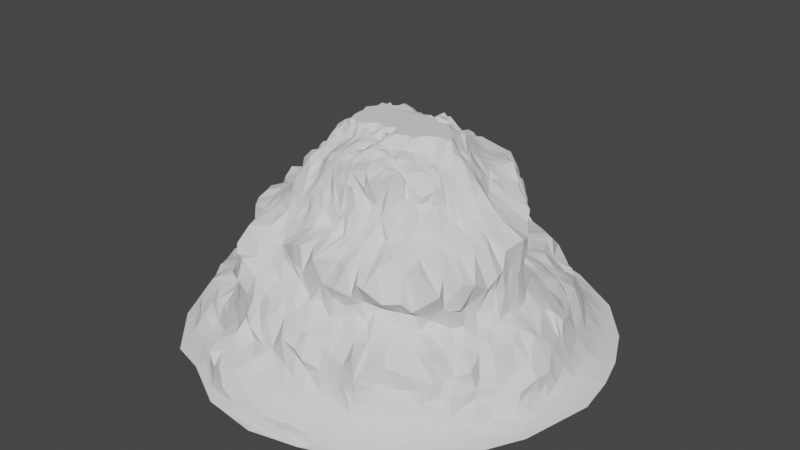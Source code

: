 # Source: Mountian_with_path_WO_ground.blend  (saved by Blender 2.82.7; exported with 4.5.12 LTS)
import bpy
from mathutils import Matrix  # noqa: F401  (used for matrix-valued properties, if any)

bpy.ops.wm.read_factory_settings(use_empty=True)
scene = bpy.context.scene
scene.name = 'Scene'

# ---- collections
col_collection = bpy.data.collections.new('Collection'); scene.collection.children.link(col_collection)
col_backup = bpy.data.collections.new('Backup'); scene.collection.children.link(col_backup)

# ---- world
world_world = bpy.data.worlds.new('World'); scene.world = world_world
world_world.use_nodes = True; world_world.node_tree.nodes.clear()
_N = world_world.node_tree.nodes; _L = world_world.node_tree.links
n0 = _N.new('ShaderNodeOutputWorld'); n0.name = 'World Output'; n0.location = (300, 300)
n1 = _N.new('ShaderNodeBackground'); n1.name = 'Background'; n1.location = (10, 300)
n1.inputs[0].default_value = (0.05088, 0.05088, 0.05088, 1.0)
_L.new(n1.outputs[0], n0.inputs[0])
n0.is_active_output = True
world_world.color = (0.05088, 0.05088, 0.05088)
world_world.use_sun_shadow = False
world_world.sun_shadow_jitter_overblur = 0.0

# ---- meshes
me_landscape = bpy.data.meshes.new('Landscape')
me_landscape.from_pydata([(-1.0, 0.0132, 9.533e-05), (-0.9815, -0.06668, 0.0005818), (-0.9321, 0.2224, 0.01662), (-0.9386, -0.01176, 0.009594), (-0.9388, 0.07971, 0.009038), (-0.9698, 0.2015, 0.004358), (-0.9362, -0.3246, 0.0001885), (-0.9431, -0.1836, 0.004288), (-0.9167, -0.1606, 0.01279), (-0.9171, -0.04212, 0.05687), (-0.9208, 0.06967, 0.05106), (-0.8955, 0.3467, 0.02012), (-0.8926, -0.1619, 0.05581), (-0.9211, 0.2126, 0.05377), (-0.8877, 0.2077, 0.09217), (-0.8764, 0.4527, 0.0001967), (-0.8073, -0.573, 0.0001488), (-0.8856, -0.3603, 0.00595), (-0.8635, -0.3361, 0.01733), (-0.9193, -0.05226, 0.09669), (-0.9143, 0.06529, 0.08835), (-0.8887, 0.298, 0.07296), (-0.8882, -0.2085, 0.09244), (-0.8957, 0.03756, 0.116), (-0.8284, 0.4443, 0.01226), (-0.8569, -0.3261, 0.04279), (-0.8855, -0.1877, 0.1056), (-0.8571, 0.1001, 0.1454), (-0.843, 0.3018, 0.0833), (-0.8382, 0.3893, 0.06836), (-0.8126, -0.4384, 0.0309), (-0.8633, -0.3241, 0.08625), (-0.8846, -0.09752, 0.1474), (-0.881, 0.01224, 0.1573), (-0.8634, 0.1417, 0.1329), (-0.8144, -0.5049, 0.005894), (-0.8742, -0.1709, 0.146), (-0.8583, -0.08661, 0.1844), (-0.8523, 0.07849, 0.1898), (-0.8037, 0.3428, 0.0821), (-0.7622, -0.53, 0.02294), (-0.8707, -0.2777, 0.1274), (-0.8363, 0.119, 0.1974), (-0.8234, 0.2759, 0.1069), (-0.8056, 0.3235, 0.145), (-0.7948, 0.4526, 0.04104), (-0.7678, 0.5818, 0.003619), (-0.7974, -0.4239, 0.08087), (-0.8443, -0.3119, 0.1317), (-0.8227, -0.2448, 0.2014), (-0.7917, -0.1441, 0.2068), (-0.7452, -0.09916, 0.2295), (-0.8419, 0.196, 0.1788), (-0.7676, -0.4131, 0.1146), (-0.798, -0.03177, 0.2116), (-0.7975, 0.4359, 0.1096), (-0.7729, 0.4848, 0.07527), (-0.7581, 0.5319, 0.06331), (-0.7655, -0.31, 0.2018), (-0.7716, -0.1866, 0.2073), (-0.7791, 0.0522, 0.2202), (-0.7668, 0.1346, 0.2229), (-0.8086, 0.2452, 0.2106), (-0.7725, 0.3892, 0.1321), (-0.7709, -0.477, 0.1052), (-0.769, -0.3832, 0.1946), (-0.6739, 0.04714, 0.2673), (-0.709, 0.09471, 0.2487), (-0.7951, 0.2822, 0.216), (-0.7699, 0.3464, 0.2277), (-0.7338, 0.3929, 0.2633), (-0.7419, 0.475, 0.1332), (-0.7387, 0.5121, 0.1253), (-0.7507, 0.5544, 0.01627), (-0.7342, -0.5842, 0.0133), (-0.7565, -0.5375, 0.04861), (-0.7495, -0.434, 0.1654), (-0.682, -0.2043, 0.2352), (-0.6875, -0.1687, 0.2472), (-0.6899, -0.1381, 0.2489), (-0.6854, -0.08823, 0.2598), (-0.7001, -0.03571, 0.2451), (-0.7501, 0.4759, 0.2238), (-0.7276, -0.543, 0.1216), (-0.7036, -0.2735, 0.2374), (-0.658, -0.08258, 0.2957), (-0.6604, 0.01135, 0.2821), (-0.6599, 0.07944, 0.275), (-0.7452, 0.1946, 0.2323), (-0.7319, 0.2408, 0.2427), (-0.6782, 0.2779, 0.273), (-0.7057, 0.5664, 0.07725), (-0.6032, -0.7911, 1.714e-05), (-0.7232, -0.6507, 0.002663), (-0.6536, -0.6652, 0.0155), (-0.6854, -0.3355, 0.2393), (-0.6454, -0.2402, 0.2538), (-0.6367, -0.2078, 0.2853), (-0.6646, -0.1171, 0.2842), (-0.6531, -0.05134, 0.3043), (-0.6891, 0.1511, 0.2593), (-0.6962, 0.5448, 0.1126), (-0.6698, 0.6363, 0.05807), (-0.6691, -0.5725, 0.1213), (-0.6908, -0.5031, 0.1955), (-0.6593, -0.4021, 0.233), (-0.6118, -0.2973, 0.2638), (-0.6324, -0.02593, 0.322), (-0.6326, 0.1509, 0.2926), (-0.6913, 0.5475, 0.2213), (-0.647, -0.6315, 0.05356), (-0.6303, -0.1697, 0.301), (-0.6196, -0.1155, 0.3366), (-0.6167, 0.1695, 0.3195), (-0.6328, 0.1995, 0.279), (-0.6634, 0.5773, 0.1318), (-0.6578, 0.6849, 0.01835), (-0.6758, 0.6958, 0.002934), (-0.7487, 0.6551, 6.117e-05), (-0.5996, -0.2297, 0.3146), (-0.6054, -0.06551, 0.3609), (-0.6228, 0.01355, 0.3367), (-0.6274, 0.08403, 0.3304), (-0.5977, 0.1275, 0.3716), (-0.599, 0.2205, 0.3215), (-0.5822, 0.244, 0.3467), (-0.6587, 0.3388, 0.2823), (-0.6787, 0.484, 0.2443), (-0.6546, 0.6118, 0.08194), (-0.6271, -0.6117, 0.0992), (-0.6079, -0.5396, 0.1947), (-0.5886, -0.3387, 0.2749), (-0.5768, 0.2933, 0.3166), (-0.5545, 0.3242, 0.3351), (-0.6393, 0.3984, 0.2784), (-0.5904, 0.7081, 0.06231), (-0.5781, -0.435, 0.2526), (-0.5536, -0.3852, 0.3088), (-0.5692, -0.2029, 0.366), (-0.585, -0.1647, 0.3545), (-0.5769, -0.09031, 0.3952), (-0.5794, -0.01302, 0.4104), (-0.5655, 0.008186, 0.4512), (-0.5727, 0.08713, 0.4444), (-0.5699, 0.1791, 0.4065), (-0.6558, 0.571, 0.2251), (-0.6035, 0.5879, 0.233), (-0.6211, 0.6432, 0.09418), (-0.5837, -0.7664, 0.005028), (-0.5991, -0.5921, 0.1457), (-0.5441, -0.4891, 0.2196), (-0.5636, -0.3158, 0.3341), (-0.5637, -0.2861, 0.3434), (-0.5497, -0.2631, 0.3656), (-0.5459, -0.1299, 0.4312), (-0.5738, 0.05185, 0.4738), (-0.5724, 0.1638, 0.5304), (-0.6161, 0.5074, 0.2516), (-0.5837, 0.6748, 0.1179), (-0.5512, 0.7004, 0.07145), (-0.5356, -0.6192, 0.09458), (-0.5618, -0.5975, 0.1743), (-0.5379, -0.3077, 0.3854), (-0.5307, -0.2126, 0.4235), (-0.5445, -0.1677, 0.4145), (-0.5549, -0.06802, 0.4415), (-0.5923, -0.03516, 0.557), (-0.5513, 0.3666, 0.3091), (-0.5486, 0.406, 0.2912), (-0.5793, 0.7606, 0.02182), (-0.5666, -0.6829, 0.02793), (-0.5383, -0.6545, 0.05936), (-0.5169, -0.4128, 0.3346), (-0.5238, -0.3642, 0.3837), (-0.5476, -0.276, 0.4734), (-0.5289, -0.2324, 0.4367), (-0.574, -0.1268, 0.5242), (-0.5841, 0.001622, 0.5954), (-0.5832, 0.0894, 0.5213), (-0.5328, 0.2175, 0.4706), (-0.5498, 0.2349, 0.4038), (-0.5189, 0.4483, 0.2947), (-0.4587, -0.7006, 0.05224), (-0.5111, -0.5993, 0.1701), (-0.5116, -0.5283, 0.2184), (-0.5182, -0.4528, 0.2785), (-0.562, -0.1819, 0.5051), (-0.5737, -0.07905, 0.5797), (-0.5703, 0.0459, 0.6284), (-0.5444, 0.1415, 0.6216), (-0.5473, 0.1941, 0.451), (-0.5126, 0.55, 0.2758), (-0.4352, -0.8258, 0.01278), (-0.4479, -0.6344, 0.1657), (-0.488, -0.4901, 0.2761), (-0.5031, -0.3549, 0.4355), (-0.5149, -0.311, 0.4332), (-0.558, -0.04179, 0.6038), (-0.5685, 0.1068, 0.6053), (-0.4958, 0.3118, 0.4569), (-0.4985, 0.367, 0.4054), (-0.5207, 0.758, 0.05761), (-0.4841, -0.5886, 0.1951), (-0.4688, -0.446, 0.3474), (-0.4608, -0.4098, 0.4418), (-0.5292, -0.32, 0.511), (-0.5615, -0.006277, 0.6662), (-0.5225, 0.07962, 0.6974), (-0.5068, 0.1117, 0.7023), (-0.5275, 0.1522, 0.6504), (-0.5356, 0.2114, 0.6085), (-0.5442, 0.2472, 0.5543), (-0.4838, 0.2947, 0.4906), (-0.479, 0.4346, 0.3679), (-0.4935, 0.6902, 0.1752), (-0.4205, 0.8716, 0.01386), (-0.4248, -0.8081, 0.02569), (-0.4902, -0.3726, 0.6215), (-0.5221, -0.2288, 0.5509), (-0.5432, -0.1803, 0.5468), (-0.5382, -0.1057, 0.5919), (-0.5557, -0.06649, 0.6099), (-0.4985, 0.02734, 0.6984), (-0.5098, 0.1584, 0.6895), (-0.4911, 0.2722, 0.5962), (-0.4413, 0.3531, 0.4838), (-0.4741, 0.3668, 0.4388), (-0.4777, 0.4823, 0.3294), (-0.5382, 0.6115, 0.2501), (-0.5541, 0.6844, 0.1505), (-0.4851, 0.8248, 0.03322), (-0.4443, -0.6604, 0.08263), (-0.4219, -0.6167, 0.2165), (-0.4871, -0.4174, 0.4884), (-0.5166, -0.2719, 0.6344), (-0.5425, -0.1121, 0.6655), (-0.445, -0.05537, 0.6871), (-0.4682, 0.0008779, 0.701), (-0.4517, 0.03114, 0.7159), (-0.4677, 0.116, 0.7528), (-0.5125, 0.2278, 0.6447), (-0.4489, 0.4223, 0.406), (-0.4448, 0.5264, 0.304), (-0.5266, 0.8454, 0.00486), (-0.4652, -0.5457, 0.2678), (-0.4765, -0.3301, 0.6485), (-0.4574, -0.2286, 0.6542), (-0.516, -0.1819, 0.6464), (-0.4814, -0.08778, 0.6719), (-0.5177, -0.03894, 0.6851), (-0.4252, 0.01124, 0.7263), (-0.4946, 0.1901, 0.7053), (-0.4709, 0.3336, 0.5287), (-0.4344, 0.4522, 0.4034), (-0.4642, 0.7628, 0.1265), (-0.4433, 0.7971, 0.08242), (-0.4414, 0.8003, 0.05981), (-0.4398, -0.8421, 0.005953), (-0.4024, -0.4475, 0.4532), (-0.4578, -0.438, 0.5001), (-0.432, -0.2706, 0.6643), (-0.4636, -0.1336, 0.6722), (-0.4185, -0.01762, 0.7192), (-0.422, 0.03836, 0.7375), (-0.4482, 0.077, 0.7317), (-0.4377, 0.107, 0.7464), (-0.4299, 0.141, 0.7414), (-0.4786, 0.332, 0.5875), (-0.4354, 0.3875, 0.4483), (-0.4125, 0.516, 0.3505), (-0.4468, 0.5981, 0.2749), (-0.4426, 0.8065, 0.04038), (-0.3771, -0.8169, 0.03979), (-0.4053, -0.6709, 0.1269), (-0.4438, -0.505, 0.3327), (-0.4349, -0.4331, 0.5322), (-0.4054, -0.3748, 0.6438), (-0.4161, -0.3405, 0.6508), (-0.4094, -0.3081, 0.6654), (-0.4131, -0.2308, 0.6659), (-0.4362, -0.1901, 0.6713), (-0.4182, -0.1596, 0.6773), (-0.4038, -0.001195, 0.7343), (-0.4056, 0.09732, 0.7576), (-0.4689, 0.2622, 0.6751), (-0.4118, 0.3887, 0.5007), (-0.4006, 0.4354, 0.4505), (-0.4182, 0.6864, 0.2437), (-0.3926, -0.7769, 0.0939), (-0.4082, -0.4448, 0.533), (-0.4476, -0.4316, 0.6213), (-0.3959, -0.2673, 0.6714), (-0.4145, -0.1156, 0.6977), (-0.3851, -0.0457, 0.729), (-0.3842, -0.01496, 0.7394), (-0.3873, 0.01715, 0.755), (-0.3979, 0.05575, 0.76), (-0.3943, 0.1294, 0.7609), (-0.3958, 0.1656, 0.7553), (-0.451, 0.31, 0.6235), (-0.4316, 0.3533, 0.6271), (-0.4597, 0.3709, 0.5769), (-0.4136, 0.4105, 0.5571), (-0.3644, 0.499, 0.3963), (-0.386, 0.568, 0.3021), (-0.441, 0.7109, 0.1915), (-0.3973, 0.7856, 0.1705), (-0.3296, -0.6787, 0.1913), (-0.3716, -0.6307, 0.2611), (-0.4102, -0.5806, 0.3077), (-0.3937, -0.4555, 0.3939), (-0.3967, -0.4497, 0.5065), (-0.3781, -0.3168, 0.6788), (-0.3871, -0.2882, 0.6801), (-0.381, -0.2294, 0.6758), (-0.367, -0.1788, 0.7112), (-0.3759, -0.08119, 0.7305), (-0.3535, -0.03356, 0.7458), (-0.3583, 0.03855, 0.7976), (-0.3676, 0.06735, 0.7835), (-0.3753, 0.1376, 0.7699), (-0.3894, 0.2296, 0.7657), (-0.4619, 0.2192, 0.7251), (-0.4253, 0.3482, 0.6464), (-0.3794, 0.4362, 0.5697), (-0.4006, 0.3989, 0.5186), (-0.3384, 0.4502, 0.4818), (-0.3463, 0.5861, 0.3061), (-0.4055, 0.7068, 0.2464), (-0.3397, -0.7853, 0.1615), (-0.4607, -0.5802, 0.3496), (-0.4261, -0.5517, 0.4404), (-0.3674, -0.2628, 0.702), (-0.3425, -0.2445, 0.7418), (-0.3411, -0.2378, 0.7481), (-0.3508, -0.1132, 0.734), (-0.3567, -0.007965, 0.7576), (-0.3506, 0.01966, 0.7973), (-0.3411, 0.07705, 0.7867), (-0.3653, 0.107, 0.779), (-0.4027, 0.2602, 0.7488), (-0.4429, 0.2867, 0.6737), (-0.4217, 0.3196, 0.699), (-0.4001, 0.3991, 0.6158), (-0.4063, 0.4132, 0.5984), (-0.3436, 0.4386, 0.5358), (-0.358, 0.4318, 0.4891), (-0.3408, 0.4707, 0.4445), (-0.3444, 0.5521, 0.3522), (-0.3629, 0.6547, 0.2749), (-0.3613, 0.8401, 0.1037), (-0.3347, 0.8713, 0.02057), (-0.2054, -0.9667, 0.0002548), (-0.336, -0.8969, 0.005918), (-0.3586, -0.7288, 0.1734), (-0.3845, -0.4414, 0.6253), (-0.3496, -0.3725, 0.6732), (-0.3452, -0.3113, 0.7009), (-0.3484, -0.2787, 0.7114), (-0.3397, -0.21, 0.7636), (-0.3284, -0.08491, 0.782), (-0.3406, -0.0676, 0.7607), (-0.3212, -0.0126, 0.822), (-0.33, 0.002961, 0.8206), (-0.3384, 0.04237, 0.8091), (-0.3941, 0.3818, 0.6566), (-0.3703, 0.4229, 0.6211), (-0.32, 0.514, 0.4031), (-0.3285, 0.5808, 0.3322), (-0.3407, 0.7633, 0.2197), (-0.2838, -0.8689, 0.09056), (-0.3802, -0.6277, 0.4115), (-0.37, -0.6245, 0.4916), (-0.389, -0.602, 0.5244), (-0.3612, -0.5544, 0.5981), (-0.3378, -0.4419, 0.6347), (-0.3236, -0.2655, 0.7255), (-0.3398, -0.1921, 0.7656), (-0.3304, -0.1805, 0.7949), (-0.3164, -0.1628, 0.8256), (-0.3148, -0.1103, 0.7896), (-0.3018, -0.05074, 0.8575), (-0.3114, 0.02711, 0.829), (-0.3133, 0.05236, 0.8177), (-0.3274, 0.09806, 0.8033), (-0.3091, 0.1091, 0.8072), (-0.3459, 0.1491, 0.784), (-0.3407, 0.2008, 0.7778), (-0.4026, 0.3217, 0.743), (-0.3869, 0.3561, 0.7078), (-0.3035, 0.4736, 0.4653), (-0.2612, -0.8913, 0.05113), (-0.3192, -0.8575, 0.1407), (-0.327, -0.3238, 0.7144), (-0.3201, -0.2608, 0.7532), (-0.3124, -0.2439, 0.7733), (-0.3106, -0.2148, 0.7948), (-0.3097, -0.08335, 0.869), (-0.2947, 0.01327, 0.8583), (-0.2913, 0.07278, 0.8387), (-0.3065, 0.1347, 0.802), (-0.3069, 0.1645, 0.7928), (-0.3552, 0.2475, 0.7664), (-0.377, 0.3636, 0.6979), (-0.3614, 0.3969, 0.6675), (-0.3647, 0.4243, 0.6313), (-0.3509, 0.4503, 0.58), (-0.325, 0.4518, 0.5582), (-0.304, 0.4417, 0.5044), (-0.3013, 0.5006, 0.4329), (-0.3085, 0.5989, 0.3125), (-0.3359, 0.6955, 0.2656), (-0.3128, -0.407, 0.6719), (-0.3058, -0.363, 0.7163), (-0.3117, -0.3074, 0.7556), (-0.2973, -0.2324, 0.7946), (-0.3032, -0.1715, 0.8553), (-0.3075, -0.1315, 0.8461), (-0.3048, -0.001452, 0.8865), (-0.2852, 0.1674, 0.7963), (-0.3058, 0.2146, 0.7822), (-0.324, 0.2861, 0.7662), (-0.3474, 0.3452, 0.751), (-0.3412, 0.4225, 0.6547), (-0.3205, 0.4523, 0.5965), (-0.3083, 0.5595, 0.359), (-0.3035, 0.7553, 0.2267), (-0.3268, 0.8441, 0.04398), (-0.3323, -0.6654, 0.397), (-0.2993, -0.4602, 0.6282), (-0.2975, -0.287, 0.7971), (-0.2959, -0.2233, 0.7998), (-0.3034, -0.05756, 0.915), (-0.2785, -0.0394, 0.9369), (-0.2951, -0.02894, 0.9277), (-0.2776, 0.035, 0.8742), (-0.2736, 0.04817, 0.879), (-0.2689, 0.1028, 0.8742), (-0.2934, 0.1066, 0.8239), (-0.2611, 0.1966, 0.7976), (-0.3069, 0.411, 0.721), (-0.2751, 0.4404, 0.6331), (-0.2903, 0.4545, 0.5929), (-0.2809, 0.4599, 0.5603), (-0.2767, 0.4459, 0.4954), (-0.2785, 0.5303, 0.3991), (-0.2708, 0.5803, 0.3523), (-0.2772, 0.6835, 0.2821), (-0.311, 0.8475, 0.1172), (-0.2625, -0.9077, 0.01418), (-0.2775, -0.8221, 0.1469), (-0.3084, -0.6407, 0.3271), (-0.2625, -0.3701, 0.7754), (-0.2957, -0.2775, 0.8349), (-0.2824, -0.206, 0.852), (-0.2761, -0.2035, 0.8532), (-0.2854, -0.1706, 0.8743), (-0.2694, -0.1648, 0.8794), (-0.2727, -0.1329, 0.9026), (-0.2769, -0.09859, 0.9169), (-0.2571, -0.08003, 0.9261), (-0.2867, 0.01436, 0.9284), (-0.2639, 0.07886, 0.9291), (-0.2507, 0.1676, 0.8269), (-0.2689, 0.2488, 0.7874), (-0.2905, 0.3015, 0.7681), (-0.3094, 0.3519, 0.7628), (-0.2482, 0.4603, 0.5317), (-0.2549, 0.4407, 0.4949), (-0.2712, 0.49, 0.4331), (-0.2376, 0.5153, 0.4129), (-0.2734, 0.8237, 0.1953), (-0.2286, 0.8724, 0.07922), (-0.2787, -0.7372, 0.1917), (-0.2648, -0.6929, 0.2499), (-0.3078, -0.6512, 0.4993), (-0.2693, -0.5104, 0.6145), (-0.2458, -0.4427, 0.6572), (-0.2314, -0.4047, 0.7149), (-0.2715, -0.3974, 0.7072), (-0.2785, -0.2472, 0.8637), (-0.2539, -0.1723, 0.8713), (-0.2339, -0.05693, 0.9369), (-0.2526, -0.02135, 0.9266), (-0.264, 0.0146, 0.9338), (-0.2423, 0.1213, 0.8901), (-0.2603, 0.1347, 0.8302), (-0.2369, 0.1536, 0.874), (-0.2611, 0.3461, 0.7552), (-0.254, 0.4357, 0.6839), (-0.2626, 0.449, 0.6234), (-0.2676, 0.4645, 0.5769), (-0.2475, 0.5531, 0.3809), (-0.25, 0.8835, 0.026), (-0.2454, 0.923, 0.006946), (-0.1996, -0.7134, 0.1805), (-0.2579, -0.6284, 0.4204), (-0.2689, -0.6058, 0.5051), (-0.2769, -0.5843, 0.5489), (-0.2364, -0.2462, 0.8795), (-0.2412, -0.1391, 0.9112), (-0.2312, -0.1124, 0.9117), (-0.2381, 0.06162, 0.9515), (-0.2396, 0.1008, 0.9282), (-0.2299, 0.1412, 0.9155), (-0.2236, 0.5967, 0.3508), (-0.2626, 0.6212, 0.3083), (-0.2484, 0.7574, 0.2692), (-0.2913, 0.9422, 0.0008955), (-0.2292, -0.8866, 0.119), (-0.2053, -0.6091, 0.4347), (-0.2085, -0.5796, 0.4863), (-0.218, -0.4464, 0.6512), (-0.2087, -0.4255, 0.6819), (-0.2069, -0.3343, 0.8343), (-0.2422, -0.2993, 0.858), (-0.2177, -0.2271, 0.8999), (-0.2237, -0.2135, 0.9047), (-0.2152, -0.1147, 0.9391), (-0.2178, -0.07619, 0.9544), (-0.223, -0.02999, 0.9462), (-0.1831, -0.02218, 0.9991), (-0.201, 0.01884, 0.9991), (-0.2155, 0.04294, 0.9704), (-0.2003, 0.2028, 0.8286), (-0.2321, 0.2939, 0.7816), (-0.2287, 0.4242, 0.7715), (-0.2421, 0.4801, 0.5816), (-0.2183, 0.4852, 0.5601), (-0.2358, 0.4724, 0.4497), (-0.1964, 0.5153, 0.4197), (-0.2164, 0.5492, 0.3907), (-0.2306, 0.8588, 0.1415), (-0.199, -0.815, 0.1487), (-0.2468, -0.6973, 0.2791), (-0.2282, -0.6787, 0.3407), (-0.2306, -0.5483, 0.5642), (-0.1946, -0.5022, 0.5958), (-0.2257, -0.4729, 0.6187), (-0.1912, -0.4057, 0.7255), (-0.1894, -0.3791, 0.7879), (-0.1821, -0.2854, 0.8558), (-0.2023, -0.1894, 0.9297), (-0.2009, -0.1736, 0.9447), (-0.1952, -0.0007455, 0.9994), (-0.1853, 0.03635, 0.9996), (-0.2, 0.07126, 0.9579), (-0.2038, 0.1494, 0.942), (-0.2141, 0.1824, 0.8304), (-0.1806, 0.2352, 0.7986), (-0.2016, 0.3111, 0.7827), (-0.2395, 0.4726, 0.6269), (-0.1768, 0.5191, 0.4158), (-0.1879, 0.6176, 0.3351), (-0.2019, 0.6712, 0.3058), (-0.2127, 0.7931, 0.2347), (-0.1426, 0.8831, 0.05883), (-0.1694, -0.9265, 0.06317), (-0.2117, -0.7254, 0.2469), (-0.2017, -0.6724, 0.3194), (-0.1893, -0.4495, 0.6493), (-0.1655, -0.2297, 0.8964), (-0.1845, -0.04163, 1.0), (-0.1803, 0.06306, 0.9948), (-0.1793, 0.128, 0.9842), (-0.1839, 0.1911, 0.871), (-0.2349, 0.4375, 0.6758), (-0.1976, 0.5562, 0.3823), (-0.1888, 0.5782, 0.3654), (-0.09124, -0.9442, 0.03532), (-0.2052, -0.6371, 0.3998), (-0.1897, -0.5434, 0.5502), (-0.1806, -0.1723, 0.9439), (-0.1787, -0.1321, 0.9814), (-0.1583, -0.1331, 0.9999), (-0.1806, -0.08322, 0.9994), (-0.1791, 0.094, 1.0), (-0.1648, 0.1153, 0.9899), (-0.1654, 0.1339, 0.9924), (-0.155, 0.2136, 0.8692), (-0.172, 0.3043, 0.7867), (-0.1958, 0.3994, 0.7721), (-0.1618, 0.5598, 0.3929), (-0.1515, 0.5931, 0.3471), (-0.1881, 0.7411, 0.2726), (-0.1841, 0.8483, 0.1985), (-0.1316, 0.9043, 0.02965), (-0.1163, 0.9627, 0.00346), (-0.1256, -0.7319, 0.1958), (-0.1771, -0.6877, 0.2766), (-0.1617, -0.5231, 0.5849), (-0.1693, -0.4876, 0.6165), (-0.1623, -0.42, 0.6998), (-0.172, -0.3994, 0.7541), (-0.1509, -0.3547, 0.8102), (-0.1665, -0.2882, 0.8691), (-0.1389, -0.184, 0.9342), (-0.1411, -0.1583, 0.9728), (-0.1496, 0.1339, 0.9722), (-0.1632, 0.1398, 0.9771), (-0.1518, 0.2005, 0.8794), (-0.1539, 0.3414, 0.7767), (-0.1524, 0.5013, 0.448), (-0.1445, 0.6381, 0.3205), (-0.1396, 0.7034, 0.2933), (-0.139, 0.7797, 0.2533), (-0.1561, 0.8579, 0.169), (-0.08352, 0.9315, 0.0151), (-0.03198, 1.0, -4.834e-05), (-0.1511, -0.8713, 0.126), (-0.1853, -0.6504, 0.3791), (-0.1496, -0.5623, 0.5184), (-0.1422, -0.4228, 0.6847), (-0.1338, -0.1264, 0.9983), (-0.1351, 0.09402, 0.9992), (-0.1354, 0.1579, 0.9678), (-0.1205, 0.1965, 0.9224), (-0.1284, 0.2137, 0.9029), (-0.1278, 0.244, 0.8202), (-0.1672, 0.4023, 0.7728), (-0.1961, 0.4732, 0.7239), (-0.1672, 0.5086, 0.6647), (-0.2063, 0.4967, 0.6331), (-0.1374, 0.4872, 0.4808), (-0.1326, 0.5427, 0.4115), (-0.1222, 0.5935, 0.3478), (-0.1232, -0.7927, 0.1535), (-0.1405, -0.7242, 0.2442), (-0.1339, -0.668, 0.3645), (-0.138, -0.575, 0.5962), (-0.1315, -0.4755, 0.6361), (-0.1435, -0.4108, 0.7351), (-0.1164, -0.3717, 0.8203), (-0.1381, -0.2411, 0.9092), (-0.1192, -0.1333, 0.9998), (-0.1045, 0.111, 1.0), (-0.1284, 0.132, 0.9702), (-0.1161, 0.167, 0.9771), (-0.09563, 0.2246, 0.8842), (-0.1408, 0.3921, 0.7674), (-0.1491, 0.4881, 0.7146), (-0.1419, 0.5085, 0.5368), (-0.1566, 0.8843, 0.1309), (-0.09915, -0.7184, 0.2449), (-0.1172, -0.7145, 0.3276), (-0.1496, -0.5906, 0.4323), (-0.09017, -0.5542, 0.4615), (-0.1102, -0.5564, 0.5138), (-0.11, -0.4291, 0.7234), (-0.1043, -0.4132, 0.753), (-0.1379, -0.404, 0.7664), (-0.1391, -0.2903, 0.8977), (-0.09816, -0.2413, 0.9336), (-0.1149, -0.1791, 0.941), (-0.09982, -0.1505, 0.9878), (-0.1025, 0.1669, 0.9901), (-0.09437, 0.1931, 0.9394), (-0.1159, 0.3336, 0.7912), (-0.147, 0.5179, 0.6346), (-0.1104, 0.5038, 0.4537), (-0.1173, 0.5434, 0.417), (-0.09495, 0.6553, 0.3205), (-0.0934, -0.9665, 0.01135), (-0.05831, -0.9059, 0.08512), (-0.06851, -0.8371, 0.1197), (-0.09837, -0.4843, 0.6426), (-0.08751, -0.3946, 0.7909), (-0.1202, -0.2944, 0.9075), (-0.08785, -0.185, 0.9563), (-0.03351, 0.1205, 0.9983), (-0.09878, 0.1495, 0.9995), (-0.1236, 0.4178, 0.7717), (-0.1422, 0.512, 0.7034), (-0.1148, 0.51, 0.5184), (-0.05167, 0.5325, 0.4357), (-0.08772, 0.6132, 0.3371), (-0.09281, 0.8448, 0.1936), (-0.08282, -0.6261, 0.4008), (-0.05348, -0.5667, 0.4487), (-0.08436, -0.5738, 0.5191), (-0.05698, -0.4772, 0.6639), (-0.1172, -0.3277, 0.881), (-0.06935, -0.1895, 0.9541), (-0.06719, -0.1476, 0.9842), (-0.08281, -0.1324, 0.9997), (-0.05993, 0.1921, 0.9357), (-0.06829, 0.2247, 0.8912), (-0.07312, 0.264, 0.8453), (-0.09579, 0.3479, 0.7885), (-0.09688, 0.5261, 0.6445), (-0.08149, 0.5675, 0.3936), (-0.05374, 0.6403, 0.316), (-0.01243, 0.8947, 0.119), (-0.06103, -0.7959, 0.1296), (-0.06838, -0.7349, 0.2017), (-0.07731, -0.6915, 0.35), (-0.128, -0.5779, 0.5965), (-0.05454, -0.425, 0.7295), (-0.0682, -0.4062, 0.7802), (-0.06515, -0.3406, 0.8916), (-0.0564, -0.2675, 0.9381), (-0.07578, -0.2228, 0.9417), (-0.04677, -0.1878, 0.9625), (-0.05512, -0.1339, 0.981), (-0.06392, -0.113, 0.9939), (-0.05362, 0.1557, 0.986), (-0.06485, 0.3223, 0.8143), (-0.07384, 0.3806, 0.7829), (-0.09146, 0.4683, 0.7775), (-0.0942, 0.5164, 0.7089), (-0.09413, 0.5244, 0.5853), (-0.06489, 0.511, 0.4887), (-0.05118, 0.5165, 0.4755), (-0.04038, 0.5776, 0.374), (-0.05981, 0.5874, 0.3676), (-0.05519, 0.6752, 0.3098), (-0.06831, 0.7359, 0.2859), (-0.0511, 0.8448, 0.2228), (-0.08267, 0.8954, 0.09504), (-0.04283, -0.6812, 0.3358), (-0.03589, -0.5594, 0.5027), (-0.06301, -0.5963, 0.6223), (-0.07804, -0.5346, 0.6313), (-0.02985, -0.418, 0.7285), (-0.05742, -0.2846, 0.93), (-0.04001, -0.2285, 0.9544), (-0.05762, -0.152, 0.9855), (-0.03937, -0.1496, 0.9679), (-0.04084, -0.1251, 0.9716), (-0.04779, -0.09238, 0.9991), (-0.03494, 0.1798, 0.9507), (-0.02453, 0.2115, 0.9197), (-0.01504, 0.253, 0.8703), (-0.03759, 0.2806, 0.8424), (-0.04261, 0.341, 0.8086), (-0.04546, 0.4113, 0.7752), (-0.07292, 0.4962, 0.7506), (-0.073, 0.5272, 0.6988), (-0.06091, 0.5284, 0.5986), (-0.04288, 0.5338, 0.5289), (-0.0102, 0.5267, 0.5107), (-0.03668, 0.6103, 0.3482), (-0.04099, 0.6467, 0.3247), (0.002075, -0.8571, 0.09417), (-0.02029, -0.7965, 0.1258), (-0.03518, -0.6255, 0.4007), (-0.04658, -0.5132, 0.6464), (-0.04391, -0.3852, 0.8043), (-0.04133, -0.3331, 0.9074), (-0.02064, -0.2728, 0.9332), (-0.01167, -0.209, 0.9611), (-0.02054, -0.1675, 0.972), (-0.02423, -0.1169, 0.9803), (-0.02647, 0.1594, 0.9673), (-0.01722, 0.2844, 0.8447), (-0.0669, 0.505, 0.7399), (-0.01388, 0.5411, 0.6716), (-0.04479, 0.5392, 0.6384), (-0.01874, 0.5303, 0.5801), (-0.008699, 0.5898, 0.3682), (-0.04061, 0.8805, 0.1509), (-0.02282, 0.8964, 0.04068), (0.0004766, -0.5789, 0.4147), (-0.02714, -0.5276, 0.6443), (-0.008111, -0.4312, 0.6705), (-0.02324, -0.3899, 0.8356), (-0.01262, -0.3181, 0.8949), (-0.01754, -0.2858, 0.931), (-0.006018, -0.2513, 0.9399), (-0.009934, -0.1592, 0.9724), (-0.007647, -0.1323, 0.9806), (-0.1633, 0.06622, 1.0), (0.004115, 0.1825, 0.9516), (-0.01257, 0.1898, 0.9443), (0.006614, 0.2144, 0.9202), (-0.01807, 0.3735, 0.7993), (0.00202, 0.4629, 0.7744), (-0.02337, 0.53, 0.7107), (0.002238, 0.5393, 0.6245), (-0.001128, 0.5168, 0.4712), (-0.009902, 0.5451, 0.4229), (-0.004329, 0.6251, 0.329), (-0.01433, 0.6943, 0.3068), (0.04179, 0.9616, 0.004442), (-0.02725, -0.7522, 0.1708), (-0.000603, -0.6521, 0.3649), (-0.02413, -0.5907, 0.6322), (0.006151, -0.5065, 0.65), (-0.003414, -0.4098, 0.7563), (0.01109, -0.3617, 0.8961), (-0.01087, -0.3178, 0.9035), (0.009418, -0.2356, 0.9411), (0.01487, -0.1972, 0.962), (0.009477, -0.1465, 0.9542), (-0.01476, -0.0941, 1.0), (-0.0112, 0.1414, 0.9775), (0.008737, 0.1682, 0.9596), (0.0198, 0.1909, 0.9479), (0.02961, 0.3177, 0.8464), (0.0112, 0.3773, 0.8062), (0.02666, 0.5395, 0.6686), (0.02041, 0.5309, 0.5557), (0.01567, 0.6456, 0.3154), (0.016, 0.7982, 0.2951), (0.06247, 0.8878, 0.1205), (0.01737, -0.9279, 0.05896), (0.0311, -0.6055, 0.3989), (-0.004704, -0.6042, 0.5235), (0.01551, -0.5596, 0.6279), (0.005015, -0.3932, 0.7875), (0.008235, -0.2684, 0.9435), (0.01718, -0.218, 0.9542), (0.02082, -0.1687, 0.9595), (0.02279, -0.1456, 0.9577), (0.0109, -0.106, 0.9987), (-0.01022, 0.1103, 0.9945), (0.02932, 0.1185, 0.9905), (0.01532, 0.1216, 0.9924), (0.02518, 0.1389, 0.9791), (0.0381, 0.1641, 0.968), (0.0346, 0.1783, 0.96), (0.03135, 0.245, 0.8916), (0.02838, 0.4241, 0.7864), (0.03086, 0.5153, 0.7306), (0.04661, 0.5361, 0.6248), (0.00415, 0.5723, 0.39), (0.03637, 0.6178, 0.3411), (0.01336, 0.8724, 0.1728), (0.09954, 0.9026, 0.02523), (0.05816, -0.9727, 0.003438), (0.06519, -0.8111, 0.1125), (0.02767, -0.7569, 0.1721), (0.07237, -0.7401, 0.2328), (0.03553, -0.67, 0.3503), (0.06654, -0.6373, 0.3748), (0.07029, -0.5837, 0.4733), (0.04754, -0.4976, 0.6554), (0.03324, -0.4325, 0.6697), (0.03322, -0.418, 0.7228), (0.04178, -0.3877, 0.8486), (0.006881, -0.2995, 0.9264), (0.02904, -0.2873, 0.941), (0.04656, -0.1679, 0.9777), (0.02813, -0.1213, 0.9835), (0.0435, -0.1022, 0.9821), (0.0502, -0.08324, 0.9995), (0.04871, 0.1936, 0.9669), (0.0376, 0.2141, 0.9558), (0.03159, 0.4107, 0.8025), (0.04231, 0.4462, 0.7678), (0.06801, 0.5121, 0.7238), (0.06504, 0.5338, 0.66), (0.07228, 0.5168, 0.5079), (0.04431, 0.5269, 0.4332), (0.04206, 0.7268, 0.3018), (0.07437, -0.9425, 0.04552), (0.007286, -0.7517, 0.2889), (0.05631, -0.423, 0.7205), (0.05306, -0.3982, 0.7582), (0.06945, -0.3787, 0.8409), (0.05231, -0.3677, 0.9034), (0.02518, -0.3162, 0.9139), (0.058, -0.2862, 0.94), (0.06002, -0.2965, 0.9287), (0.03771, -0.2755, 0.9532), (0.05708, -0.2536, 0.9661), (0.05251, -0.2258, 0.969), (0.05695, -0.2024, 0.9673), (0.06205, -0.1525, 0.9906), (0.05389, -0.1285, 0.98), (0.06727, 0.09208, 0.9998), (0.05806, 0.1294, 0.9919), (0.05799, 0.147, 0.9785), (0.06441, 0.1725, 0.9629), (0.06651, 0.1811, 0.9695), (0.06912, 0.535, 0.6326), (0.06597, 0.8396, 0.2828), (0.07179, 0.8761, 0.05823), (0.0624, -0.8789, 0.07262), (0.08344, -0.7528, 0.2705), (0.07337, -0.7032, 0.3241), (0.0664, -0.576, 0.4053), (0.07659, -0.4471, 0.663), (0.08872, -0.3901, 0.8078), (0.06439, -0.3028, 0.9262), (0.08553, -0.192, 0.9622), (0.08497, -0.1162, 0.9997), (0.07575, 0.117, 0.9984), (0.08548, 0.1271, 0.9858), (0.08136, 0.1939, 0.97), (0.06828, 0.2134, 0.9801), (0.06827, 0.395, 0.8448), (0.07217, 0.503, 0.7325), (0.06596, 0.531, 0.5917), (0.08187, 0.5572, 0.3889), (0.09046, 0.7294, 0.2984), (0.09398, -0.7737, 0.146), (0.1106, -0.5831, 0.4288), (0.09028, -0.5873, 0.498), (0.06856, -0.621, 0.619), (0.0777, -0.5011, 0.6447), (0.0876, -0.4274, 0.7304), (0.1072, -0.2966, 0.9393), (0.09105, -0.2886, 0.9316), (0.09208, -0.2386, 0.9638), (0.09751, -0.1994, 0.9531), (0.08982, -0.171, 0.9767), (0.0905, -0.1373, 0.9987), (0.09319, 0.1034, 0.9898), (0.101, 0.1683, 0.9773), (0.09536, 0.2135, 0.96), (0.08572, 0.265, 0.8749), (0.08889, 0.5327, 0.6479), (0.07857, 0.6538, 0.3126), (0.1144, 0.8343, 0.2199), (0.1014, -0.4689, 0.6646), (0.1167, -0.3507, 0.9185), (0.1187, -0.2318, 0.9547), (0.1118, -0.193, 0.9496), (0.1482, 0.0717, 1.0), (0.1169, 0.1207, 0.9662), (0.0893, 0.1475, 0.9868), (0.09848, 0.1815, 0.974), (0.1134, 0.1982, 0.9788), (0.11, 0.3772, 0.8473), (0.0809, 0.4822, 0.7418), (0.1299, 0.5301, 0.6328), (0.1117, 0.5268, 0.5879), (0.1051, 0.5137, 0.4444), (0.08631, 0.8682, 0.1656), (0.1315, 0.8843, 0.1095), (0.1477, -0.8613, 0.05546), (0.1141, -0.7097, 0.3317), (0.1381, -0.6909, 0.3213), (0.1455, -0.6076, 0.3676), (0.1436, -0.581, 0.4479), (0.1429, -0.4497, 0.6749), (0.1342, -0.4106, 0.744), (0.1034, -0.3998, 0.7741), (0.1169, -0.3816, 0.7885), (0.1276, -0.3603, 0.8058), (0.1295, -0.3746, 0.8497), (0.1412, -0.2795, 0.9361), (0.1318, -0.248, 0.9441), (0.1455, -0.222, 0.9331), (0.1046, -0.1343, 0.9995), (0.1213, 0.08571, 0.9989), (0.1204, 0.1512, 0.9804), (0.1212, 0.1685, 0.9744), (0.1221, 0.2285, 0.9369), (0.1221, 0.3146, 0.8596), (0.1187, 0.4463, 0.7619), (0.1236, 0.5264, 0.6951), (0.1531, 0.5236, 0.6052), (0.1279, 0.5371, 0.4034), (0.1093, 0.6174, 0.3299), (0.1277, 0.8141, 0.2979), (0.178, -0.9001, 0.03375), (0.1314, -0.7646, 0.2448), (0.1038, -0.5423, 0.627), (0.1516, -0.3766, 0.8922), (0.1747, -0.3027, 0.9215), (0.1569, -0.2524, 0.9347), (0.1461, -0.2275, 0.9371), (0.1458, -0.1148, 0.9988), (0.1508, 0.1002, 0.9669), (0.139, 0.1252, 0.9732), (0.1434, 0.1591, 0.965), (0.1391, 0.1906, 0.9667), (0.1511, 0.216, 0.9237), (0.1311, 0.3561, 0.8433), (0.1705, 0.5185, 0.6301), (0.1375, 0.7515, 0.2892), (0.1223, 0.8757, 0.06062), (0.1574, -0.7955, 0.1137), (0.1369, -0.7387, 0.1812), (0.16, -0.6016, 0.5064), (0.1436, -0.5487, 0.6079), (0.1566, -0.3859, 0.7482), (0.1512, -0.3599, 0.7725), (0.1872, -0.261, 0.9161), (0.154, -0.165, 0.9569), (0.1609, 0.1572, 0.9657), (0.1617, 0.1722, 0.9506), (0.1626, 0.1947, 0.9428), (0.1646, 0.2274, 0.908), (0.1515, 0.2397, 0.8985), (0.1334, 0.2654, 0.8797), (0.1503, 0.3206, 0.853), (0.1189, 0.4003, 0.8147), (0.1642, 0.5041, 0.5569), (0.1414, 0.495, 0.5061), (0.1592, 0.5117, 0.4463), (0.1453, 0.5721, 0.3623), (0.1282, 0.6755, 0.3058), (0.05368, -1.0, 0.0001123), (0.1887, -0.6554, 0.3373), (0.1935, -0.5735, 0.4268), (0.1652, -0.581, 0.4652), (0.2004, -0.5707, 0.6042), (0.1664, -0.4083, 0.7106), (0.182, -0.3534, 0.7805), (0.1883, -0.3619, 0.9016), (0.1814, -0.2301, 0.9421), (0.1828, -0.2554, 0.9202), (0.1833, -0.2351, 0.9463), (0.1654, -0.1534, 0.9616), (0.1749, -0.1192, 0.9994), (0.1734, 0.1863, 0.9469), (0.1812, 0.2098, 0.8989), (0.1536, 0.3784, 0.8388), (0.1497, 0.43, 0.7564), (0.1859, 0.505, 0.7147), (0.2047, 0.5004, 0.622), (0.1971, 0.4789, 0.55), (0.1876, 0.5621, 0.3593), (0.1917, 0.8784, 0.1549), (0.223, 0.8674, 0.04329), (0.276, -0.9493, 0.0002756), (0.1935, -0.7335, 0.2126), (0.1817, -0.702, 0.2898), (0.1853, -0.579, 0.3727), (0.2229, -0.518, 0.6084), (0.1816, -0.4045, 0.7149), (0.1961, -0.3428, 0.7993), (0.2142, -0.2695, 0.9121), (0.1906, -0.227, 0.8992), (0.1894, -0.09143, 0.9992), (0.1902, 0.08647, 0.9977), (0.194, 0.1061, 0.9829), (0.2013, 0.1312, 0.9782), (0.178, 0.1358, 0.9683), (0.1981, 0.1722, 0.9403), (0.1874, 0.2035, 0.9076), (0.1841, 0.231, 0.8885), (0.1789, 0.2481, 0.8798), (0.1713, 0.279, 0.8634), (0.232, 0.422, 0.7941), (0.2034, 0.4387, 0.7479), (0.1808, 0.5399, 0.3997), (0.1715, 0.6875, 0.2959), (0.1799, 0.7931, 0.2681), (0.2241, 0.9003, 0.01855), (0.1765, 0.941, 0.00613), (0.1889, -0.943, 0.03645), (0.1995, -0.8646, 0.04315), (0.2344, -0.5847, 0.4879), (0.196, -0.4585, 0.6595), (0.2123, -0.381, 0.7439), (0.2186, -0.2614, 0.8576), (0.218, -0.2027, 0.9416), (0.1939, -0.1443, 0.9463), (0.2091, 0.06213, 0.9999), (0.2127, 0.1527, 0.9496), (0.2097, 0.1859, 0.9099), (0.1899, 0.3303, 0.8323), (0.1911, 0.4727, 0.4746), (0.1989, 0.5188, 0.4026), (0.1685, 0.6277, 0.3204), (0.1968, 0.7266, 0.2811), (0.2217, 0.7639, 0.2549), (0.213, -0.7564, 0.1267), (0.2836, -0.6032, 0.5709), (0.2622, -0.4775, 0.6105), (0.2377, -0.3865, 0.674), (0.2229, -0.3776, 0.7484), (0.2309, -0.3352, 0.903), (0.2351, -0.2083, 0.867), (0.2394, -0.1807, 0.9229), (0.2178, -0.1123, 0.9455), (0.2143, -0.06778, 0.9997), (0.2776, -0.003886, 0.9999), (0.2207, 0.1047, 0.9712), (0.2237, 0.1564, 0.9092), (0.2382, 0.1683, 0.8853), (0.2207, 0.2126, 0.8755), (0.2082, 0.2444, 0.8651), (0.2206, 0.2929, 0.8291), (0.232, 0.3276, 0.813), (0.2393, 0.474, 0.6786), (0.2171, 0.4907, 0.5978), (0.2271, 0.482, 0.4462), (0.2281, 0.5322, 0.385), (0.2264, 0.6181, 0.3122), (0.2231, 0.8258, 0.224), (0.235, 0.8683, 0.08693), (0.2023, 0.9685, 0.0002965), (0.2061, -0.8008, 0.09189), (0.253, -0.5448, 0.4505), (0.2656, -0.5338, 0.4569), (0.2507, -0.2786, 0.8879), (0.2479, -0.2468, 0.9138), (0.2571, -0.09663, 0.9351), (0.2493, -0.06966, 0.9835), (0.2304, 0.06919, 0.9854), (0.2437, 0.08884, 0.9771), (0.2496, 0.1241, 0.9581), (0.2305, 0.2562, 0.8462), (0.2669, 0.4416, 0.7768), (0.2675, 0.5361, 0.5645), (0.2137, 0.6695, 0.2935), (0.2306, -0.7297, 0.2058), (0.2323, -0.706, 0.2755), (0.24, -0.6396, 0.3312), (0.2337, -0.5542, 0.3979), (0.2642, -0.3131, 0.811), (0.2679, -0.2943, 0.8191), (0.2515, -0.2706, 0.8197), (0.2483, -0.2698, 0.8391), (0.2566, -0.2596, 0.8745), (0.2824, -0.2063, 0.9097), (0.2613, -0.1421, 0.9205), (0.2523, -0.05389, 1.0), (0.2334, 0.04575, 1.0), (0.2529, 0.1137, 0.9771), (0.2463, 0.1399, 0.9067), (0.2546, 0.2163, 0.8508), (0.2474, 0.2832, 0.8252), (0.2696, 0.3802, 0.7898), (0.2836, 0.4905, 0.677), (0.264, 0.4515, 0.5583), (0.2433, 0.4566, 0.5318), (0.2279, 0.5343, 0.3432), (0.2545, 0.6594, 0.2936), (0.2769, 0.7642, 0.2301), (0.2769, 0.8544, 0.1289), (0.2677, -0.8833, 0.02023), (0.275, -0.4006, 0.672), (0.2738, -0.3703, 0.7191), (0.2645, -0.3585, 0.7686), (0.2753, -0.2817, 0.8066), (0.2946, -0.2284, 0.8877), (0.3091, -0.1941, 0.8971), (0.2677, 0.06318, 0.9807), (0.2757, 0.08899, 0.9763), (0.2674, 0.1343, 0.8802), (0.2665, 0.1969, 0.8525), (0.2681, 0.2462, 0.8297), (0.2532, 0.255, 0.8328), (0.2683, 0.2814, 0.8183), (0.3037, 0.4402, 0.7146), (0.2583, 0.445, 0.518), (0.2677, 0.6002, 0.312), (0.2538, 0.7181, 0.2832), (0.2746, -0.7473, 0.1155), (0.3056, -0.7133, 0.2665), (0.2942, -0.6296, 0.3376), (0.2843, -0.5436, 0.3709), (0.3073, -0.5092, 0.6102), (0.2964, -0.3581, 0.7319), (0.293, -0.2636, 0.8351), (0.2862, -0.2561, 0.8566), (0.3284, -0.1883, 0.8791), (0.2978, -0.1575, 0.9166), (0.2975, -0.0701, 0.9887), (0.2682, 0.0327, 0.9933), (0.2924, 0.1121, 0.8864), (0.2924, 0.183, 0.8438), (0.2806, 0.2202, 0.8302), (0.2901, 0.304, 0.8085), (0.2854, 0.443, 0.4929), (0.2636, 0.4945, 0.3876), (0.2705, 0.5149, 0.3301), (0.3207, 0.8398, 0.03653), (0.2934, -0.8033, 0.06248), (0.286, -0.7304, 0.1846), (0.3542, -0.7183, 0.3204), (0.3023, -0.5138, 0.4154), (0.3134, -0.6026, 0.5614), (0.2934, -0.2841, 0.7916), (0.3277, -0.243, 0.8257), (0.3159, -0.2276, 0.8652), (0.2906, -0.1163, 0.9138), (0.3063, -0.05428, 1.0), (0.3086, 0.0575, 0.9106), (0.2958, 0.09531, 0.9035), (0.2986, 0.1482, 0.8544), (0.2867, 0.2685, 0.8189), (0.3031, 0.3482, 0.7966), (0.2834, 0.4436, 0.5413), (0.3136, 0.7005, 0.2855), (0.3855, -0.8306, 0.02548), (0.3306, -0.7352, 0.1881), (0.3724, -0.5571, 0.4944), (0.3038, -0.3729, 0.6832), (0.3223, -0.3429, 0.7084), (0.317, -0.3348, 0.7548), (0.2958, -0.3117, 0.7824), (0.301, -0.2547, 0.7879), (0.3508, -0.2065, 0.8471), (0.3323, -0.1553, 0.896), (0.3084, -0.1129, 0.9172), (0.318, 0.001126, 0.9234), (0.3092, 0.02177, 0.932), (0.322, 0.1363, 0.8585), (0.3226, 0.1652, 0.8344), (0.3211, 0.2298, 0.8181), (0.3264, 0.2908, 0.807), (0.3385, 0.3567, 0.741), (0.3262, 0.4171, 0.6664), (0.3107, 0.4274, 0.5954), (0.27, 0.4655, 0.3538), (0.3279, 0.8006, 0.1904), (0.2975, 0.8473, 0.07783), (0.3483, -0.4546, 0.6422), (0.3418, -0.2947, 0.7425), (0.323, -0.2716, 0.7668), (0.3268, -0.2273, 0.7935), (0.3546, -0.1718, 0.8503), (0.3557, -0.08923, 0.9124), (0.3333, -0.06908, 0.9617), (0.3072, -0.0411, 0.9998), (0.3265, 0.05907, 0.9074), (0.3204, 0.1039, 0.8655), (0.356, 0.2546, 0.8035), (0.3753, 0.3021, 0.8073), (0.3534, 0.3356, 0.7778), (0.3173, 0.424, 0.5331), (0.3304, 0.4433, 0.4374), (0.2812, 0.4408, 0.31), (0.3578, 0.6926, 0.2759), (0.2857, 0.8914, 0.01387), (0.3729, -0.7487, 0.08667), (0.3799, -0.7236, 0.1799), (0.3734, -0.7307, 0.2376), (0.3473, -0.6086, 0.3379), (0.3307, -0.4902, 0.4341), (0.4056, -0.4595, 0.6016), (0.3426, -0.3793, 0.6689), (0.3405, -0.3188, 0.6922), (0.3478, -0.2773, 0.7566), (0.3468, -0.2198, 0.7842), (0.3632, -0.1548, 0.8225), (0.3473, -0.1114, 0.9028), (0.338, -0.02985, 0.9408), (0.3379, 0.0154, 0.9016), (0.3451, 0.1058, 0.8377), (0.3461, 0.1349, 0.8358), (0.3529, 0.157, 0.8149), (0.3824, 0.2399, 0.7884), (0.3809, 0.2646, 0.794), (0.3742, 0.3193, 0.7143), (0.3848, 0.3527, 0.7034), (0.3755, 0.3862, 0.6922), (0.3502, 0.4176, 0.615), (0.3273, 0.4175, 0.4993), (0.3101, 0.5713, 0.3055), (0.3375, 0.9044, 0.004236), (0.3735, -0.7305, 0.1288), (0.415, -0.6563, 0.312), (0.3494, -0.5042, 0.3778), (0.4005, -0.4679, 0.4272), (0.44, -0.5226, 0.5055), (0.4099, -0.376, 0.6336), (0.3729, -0.3004, 0.6841), (0.3651, -0.2132, 0.7696), (0.3823, -0.1637, 0.7637), (0.3595, -0.04613, 0.9365), (0.3536, -0.01326, 0.91), (0.3488, 0.03622, 0.8937), (0.3512, 0.2019, 0.8062), (0.392, 0.2141, 0.7799), (0.3732, -0.7939, 0.04975), (0.4656, -0.4406, 0.6163), (0.3847, -0.2708, 0.7064), (0.3792, -0.2535, 0.7313), (0.371, -0.1805, 0.7742), (0.3705, -0.02337, 0.9085), (0.3593, 0.0505, 0.8711), (0.3771, 0.08933, 0.8272), (0.3797, 0.1293, 0.7862), (0.407, 0.2426, 0.7727), (0.421, 0.2647, 0.7766), (0.4323, 0.3285, 0.6505), (0.3928, 0.3846, 0.6433), (0.3504, 0.3985, 0.5346), (0.3607, 0.6451, 0.2749), (0.391, 0.6641, 0.1864), (0.3868, 0.7709, 0.1541), (0.3791, 0.8549, 0.01382), (0.3994, 0.9071, 0.000127), (0.3178, -0.9035, 0.006184), (0.4227, -0.6773, 0.1862), (0.4503, -0.6312, 0.2775), (0.4055, -0.5728, 0.331), (0.4602, -0.4798, 0.4569), (0.3994, -0.1357, 0.7723), (0.3852, -0.09654, 0.8346), (0.4052, -0.06317, 0.8724), (0.389, -0.04974, 0.8975), (0.3965, -0.01782, 0.8755), (0.4029, 0.02803, 0.8223), (0.3863, 0.05572, 0.8358), (0.3894, 0.1058, 0.801), (0.4241, 0.2134, 0.7575), (0.4411, 0.2522, 0.7419), (0.4269, 0.3046, 0.6675), (0.42, 0.3637, 0.6196), (0.3739, 0.3979, 0.4564), (0.3338, 0.3905, 0.3396), (0.4005, 0.7924, 0.1011), (0.4283, -0.6917, 0.1365), (0.4339, -0.6466, 0.2027), (0.4431, -0.3314, 0.6435), (0.4072, -0.241, 0.7027), (0.4064, -0.1934, 0.7161), (0.4295, -0.02373, 0.8367), (0.4013, 0.1728, 0.7764), (0.3938, 0.3735, 0.5347), (0.3936, 0.3788, 0.4745), (0.3589, 0.5107, 0.3015), (0.4009, 0.5471, 0.2817), (0.4313, 0.6458, 0.1566), (0.4245, -0.7723, 0.04717), (0.4535, -0.6571, 0.1699), (0.4591, -0.5583, 0.3067), (0.4121, -0.4783, 0.3742), (0.4823, -0.3163, 0.6345), (0.4254, -0.2897, 0.6713), (0.4698, -0.2862, 0.6463), (0.4623, -0.2571, 0.6666), (0.4329, -0.1603, 0.6998), (0.4471, -0.05703, 0.7737), (0.4154, 0.07493, 0.766), (0.4729, 0.2208, 0.7272), (0.423, 0.6148, 0.2145), (0.4547, 0.7278, 0.1341), (0.4177, 0.7733, 0.05652), (0.3924, -0.8802, 0.004611), (0.4535, -0.7142, 0.07527), (0.437, -0.4429, 0.4277), (0.563, -0.4422, 0.5461), (0.5357, -0.3835, 0.5933), (0.4671, -0.2336, 0.6735), (0.4428, -0.1381, 0.7235), (0.4321, -0.1045, 0.7474), (0.4335, 0.03816, 0.7595), (0.5048, 0.105, 0.7003), (0.4549, 0.1409, 0.7408), (0.4801, 0.2888, 0.5753), (0.3917, 0.4644, 0.3069), (0.4336, 0.5155, 0.2919), (0.4801, -0.614, 0.1801), (0.468, -0.4361, 0.3572), (0.4665, -0.4375, 0.4224), (0.5927, -0.3391, 0.5675), (0.5542, -0.2083, 0.6402), (0.4836, -0.1702, 0.6834), (0.5099, -0.08566, 0.6979), (0.5278, 0.002001, 0.7005), (0.5184, 0.05787, 0.6949), (0.5484, 0.1818, 0.6817), (0.5191, 0.2138, 0.5725), (0.505, 0.2407, 0.5763), (0.4747, 0.2956, 0.5595), (0.4123, 0.332, 0.4495), (0.3915, 0.3564, 0.3535), (0.4405, 0.441, 0.2946), (0.4493, 0.5501, 0.2447), (0.5273, 0.8152, 0.003036), (0.5223, -0.5949, 0.2498), (0.4798, -0.3924, 0.3871), (0.5447, -0.3872, 0.4717), (0.5133, -0.266, 0.6341), (0.5011, -0.1173, 0.6945), (0.5273, -0.0489, 0.6894), (0.5231, 0.1866, 0.5773), (0.4382, 0.3028, 0.4718), (0.482, 0.6248, 0.1662), (0.4856, 0.7092, 0.1112), (0.4525, 0.8061, 0.01799), (0.5232, -0.8233, 0.001839), (0.539, -0.1071, 0.6664), (0.5588, 0.1582, 0.6364), (0.4922, 0.2339, 0.5049), (0.5043, 0.3993, 0.2899), (0.4916, 0.5055, 0.2448), (0.4883, 0.5637, 0.2128), (0.5339, 0.7235, 0.03172), (0.5027, -0.696, 0.06174), (0.5098, -0.6373, 0.1342), (0.506, -0.515, 0.3007), (0.5064, -0.4181, 0.3399), (0.5021, -0.3692, 0.3735), (0.5589, -0.02727, 0.6641), (0.6071, 0.08959, 0.6062), (0.5574, 0.1611, 0.5463), (0.5218, 0.1749, 0.4531), (0.4821, 0.2261, 0.4237), (0.5332, 0.6343, 0.1358), (0.5109, -0.742, 0.03137), (0.526, -0.5842, 0.179), (0.5723, -0.5063, 0.3053), (0.5603, -0.3705, 0.4499), (0.5828, -0.33, 0.446), (0.6137, -0.282, 0.5492), (0.5819, -0.151, 0.6374), (0.6126, -0.07926, 0.6158), (0.6083, 0.08585, 0.5396), (0.4207, 0.3184, 0.3318), (0.5369, 0.455, 0.2357), (0.5259, 0.5309, 0.2134), (0.535, -0.8487, 4.493e-05), (0.5669, -0.4254, 0.3091), (0.5619, -0.2649, 0.423), (0.6188, -0.1005, 0.534), (0.5381, 0.1519, 0.4761), (0.5338, 0.3029, 0.3108), (0.4889, 0.3484, 0.3132), (0.5396, 0.6558, 0.08865), (0.5244, -0.7787, 0.01202), (0.5887, -0.5814, 0.1214), (0.5697, -0.5641, 0.1861), (0.6057, -0.5214, 0.2091), (0.5487, -0.3297, 0.345), (0.6262, -0.1457, 0.53), (0.6255, 0.02653, 0.628), (0.5994, 0.06335, 0.4968), (0.5841, 0.1025, 0.4948), (0.5749, 0.7437, 0.01122), (0.6635, 0.7433, 2.927e-05), (0.5841, -0.6548, 0.047), (0.562, -0.6184, 0.08357), (0.5882, -0.5524, 0.1368), (0.6191, -0.4838, 0.2052), (0.5988, -0.3881, 0.3013), (0.6172, -0.1987, 0.4937), (0.594, -0.1495, 0.4648), (0.6231, 0.0235, 0.5169), (0.5706, 0.1198, 0.413), (0.5553, 0.4079, 0.2458), (0.5332, 0.5035, 0.2212), (0.5782, -0.298, 0.356), (0.598, -0.2368, 0.332), (0.5778, -0.2146, 0.3789), (0.6047, -0.1255, 0.4577), (0.6148, -0.05054, 0.5023), (0.6146, -0.02957, 0.5344), (0.5824, 0.05998, 0.4501), (0.5514, 0.2247, 0.3389), (0.5587, 0.5035, 0.2099), (0.5515, 0.5712, 0.1808), (0.5823, 0.6043, 0.1149), (0.6193, -0.3485, 0.3051), (0.6158, -0.1432, 0.3794), (0.5944, 0.3649, 0.2799), (0.5965, 0.6398, 0.05245), (0.6072, -0.6809, 0.02405), (0.6427, -0.5812, 0.04794), (0.6345, -0.5458, 0.1063), (0.6241, -0.5007, 0.1375), (0.6577, -0.4848, 0.1611), (0.6318, -0.2767, 0.315), (0.6224, -0.08407, 0.4398), (0.6246, 0.003125, 0.4704), (0.606, 0.1026, 0.3513), (0.6044, 0.4107, 0.222), (0.6307, 0.4639, 0.2063), (0.5894, 0.5196, 0.1929), (0.6548, -0.4454, 0.2256), (0.701, -0.4104, 0.2495), (0.6135, 0.2582, 0.2901), (0.6447, 0.3418, 0.2309), (0.6205, 0.5344, 0.1463), (0.6071, -0.7425, 0.004728), (0.6635, -0.2513, 0.3022), (0.6336, -0.1944, 0.3194), (0.6419, -0.1436, 0.3305), (0.6369, -0.06268, 0.3409), (0.6368, 0.04881, 0.3344), (0.6545, 0.2986, 0.2394), (0.6329, 0.5552, 0.08711), (0.6845, -0.5054, 0.07387), (0.6985, -0.4385, 0.1523), (0.6699, -0.3163, 0.2737), (0.7124, -0.2812, 0.2707), (0.6453, -0.008126, 0.329), (0.6616, 0.1671, 0.3023), (0.695, 0.2185, 0.2658), (0.6543, 0.5141, 0.1079), (0.6921, -0.4464, 0.1018), (0.7051, -0.3568, 0.1954), (0.7296, -0.1705, 0.2808), (0.6988, -0.0263, 0.3019), (0.7048, 0.06751, 0.3015), (0.7036, 0.1018, 0.2972), (0.7199, 0.2024, 0.2581), (0.6646, 0.4797, 0.1354), (0.6638, 0.5975, 0.03445), (0.6876, -0.6397, 0.01055), (0.7135, -0.3886, 0.1619), (0.7442, -0.3012, 0.1904), (0.7562, -0.2508, 0.215), (0.706, -0.1057, 0.308), (0.7365, 0.121, 0.2829), (0.6784, 0.6429, 0.01327), (0.6846, -0.5936, 0.02296), (0.7751, -0.2992, 0.1327), (0.764, -0.06933, 0.2761), (0.7506, 0.2181, 0.2313), (0.6688, 0.3532, 0.2046), (0.8035, -0.146, 0.2029), (0.7772, -0.03764, 0.2561), (0.7638, 0.1452, 0.2498), (0.7427, -0.4484, 0.06603), (0.7836, -0.2123, 0.1828), (0.8169, -0.06345, 0.1985), (0.7883, 0.08437, 0.1983), (0.7361, 0.2438, 0.196), (0.6938, 0.4741, 0.08066), (0.769, 0.1615, 0.1907), (0.7054, 0.4052, 0.1434), (0.7854, -0.609, 7.461e-05), (0.7194, -0.6451, 0.003434), (0.7432, -0.4714, 0.03505), (0.784, -0.3823, 0.04492), (0.7651, -0.3579, 0.07725), (0.7155, -0.3876, 0.1201), (0.8283, -0.2451, 0.1229), (0.8066, 0.00305, 0.2091), (0.7832, 0.1874, 0.1428), (0.7697, 0.2666, 0.1119), (0.7689, -0.4972, 0.0174), (0.8532, -0.08043, 0.1429), (0.8446, -0.02486, 0.1261), (0.7506, 0.5126, 0.02216), (0.7038, 0.6656, 0.00306), (0.8305, -0.1961, 0.09459), (0.8484, -0.165, 0.1493), (0.795, 0.1099, 0.1739), (0.7972, 0.2078, 0.1035), (0.8125, 0.2423, 0.07724), (0.7545, 0.3663, 0.08134), (0.8304, -0.2625, 0.07462), (0.8454, 0.04236, 0.105), (0.8301, 0.1225, 0.09786), (0.7737, 0.415, 0.04098), (0.8417, -0.3957, 0.01203), (0.8492, -0.1372, 0.06035), (0.8507, -0.09429, 0.09967), (0.8602, -0.0237, 0.0567), (0.8283, -0.481, 0.004533), (0.8685, -0.279, 0.02005), (0.8406, -0.2916, 0.04148), (0.8541, 0.1723, 0.0517), (0.8311, 0.2694, 0.05276), (0.8058, 0.4573, 0.01523), (0.8621, -0.2342, 0.03586), (0.8661, -0.1088, 0.04058), (0.8744, 0.0784, 0.04425), (0.8202, 0.5023, 0.004296), (0.9262, -0.3415, 0.0002104), (0.8656, 0.2821, 0.02844), (0.8981, -0.3085, 0.006454), (0.8323, 0.5399, 0.0001088), (0.9114, -0.1591, 0.01471), (0.9002, -0.01664, 0.02765), (0.9332, -0.01014, 0.01247), (0.9079, 0.1454, 0.02166), (0.8934, 0.2967, 0.01293), (0.9089, 0.3208, 0.004946), (0.944, -0.1984, 0.003148), (0.9453, 0.163, 0.00582), (0.9265, 0.3436, 0.0003251), (0.962, -0.01292, 0.00408), (0.9733, 0.182, 0.0003007), (1.0, -0.009076, -0.0001179)], [], [(1, 6, 7), (1, 7, 3), (7, 8, 3), (2, 11, 5), (3, 9, 10), (3, 10, 4), (4, 13, 2), (5, 11, 15), (17, 18, 12), (10, 14, 13), (13, 21, 11), (6, 35, 17), (9, 22, 19), (20, 19, 23), (11, 24, 15), (6, 16, 35), (17, 35, 30), (25, 31, 22), (14, 28, 21), (21, 29, 24), (18, 30, 25), (22, 26, 19), (19, 33, 23), (20, 34, 14), (21, 28, 29), (25, 30, 31), (22, 31, 41), (19, 32, 33), (33, 38, 23), (14, 43, 28), (28, 39, 29), (15, 46, 118), (31, 47, 41), (32, 26, 36), (32, 36, 37), (16, 93, 74), (35, 74, 40), (30, 75, 47), (33, 60, 38), (38, 42, 27), (34, 52, 43), (24, 73, 46), (41, 47, 53), (41, 53, 48), (37, 50, 51), (33, 54, 60), (42, 61, 52), (52, 62, 43), (39, 55, 45), (45, 57, 73), (47, 64, 53), (49, 48, 58), (36, 49, 59), (37, 51, 54), (39, 63, 55), (55, 56, 45), (45, 56, 57), (46, 117, 118), (48, 65, 58), (50, 59, 78), (50, 78, 51), (54, 81, 60), (61, 88, 52), (52, 88, 62), (62, 68, 44), (16, 92, 93), (53, 64, 76), (51, 80, 81), (60, 67, 61), (68, 69, 44), (44, 70, 63), (55, 71, 56), (56, 72, 57), (46, 116, 117), (64, 83, 76), (49, 84, 77), (59, 77, 78), (67, 100, 61), (88, 89, 62), (62, 89, 68), (69, 70, 44), (70, 82, 63), (63, 82, 55), (57, 102, 116), (65, 76, 105), (58, 95, 84), (80, 98, 85), (80, 99, 81), (66, 87, 67), (89, 90, 68), (83, 110, 103), (76, 104, 105), (77, 96, 97), (98, 79, 111), (80, 85, 99), (99, 107, 81), (91, 128, 102), (93, 92, 148), (74, 94, 110), (83, 103, 104), (98, 111, 112), (99, 85, 120), (86, 121, 87), (108, 114, 100), (100, 114, 88), (88, 114, 89), (101, 115, 91), (102, 135, 116), (84, 106, 96), (108, 113, 114), (127, 109, 72), (109, 145, 101), (128, 135, 102), (117, 243, 118), (94, 148, 170), (103, 129, 149), (104, 103, 130), (95, 105, 131), (96, 106, 119), (111, 97, 138), (111, 138, 139), (85, 112, 140), (107, 120, 121), (121, 141, 122), (122, 123, 108), (114, 125, 90), (115, 147, 128), (116, 169, 117), (110, 171, 129), (103, 149, 130), (97, 119, 138), (112, 139, 140), (121, 120, 141), (123, 144, 113), (125, 132, 90), (134, 168, 127), (127, 157, 109), (145, 146, 115), (128, 147, 135), (129, 171, 160), (129, 160, 149), (104, 130, 150), (104, 150, 136), (105, 136, 137), (106, 151, 152), (120, 140, 141), (155, 143, 122), (122, 143, 123), (144, 190, 124), (115, 158, 147), (147, 159, 135), (131, 137, 173), (131, 173, 151), (119, 153, 175), (139, 138, 164), (139, 164, 154), (190, 180, 125), (125, 180, 132), (145, 157, 146), (149, 160, 161), (151, 173, 162), (138, 175, 163), (140, 154, 165), (155, 142, 177), (143, 155, 178), (156, 190, 144), (135, 201, 116), (169, 215, 243), (170, 182, 171), (130, 161, 150), (136, 150, 185), (154, 164, 186), (142, 166, 177), (155, 177, 178), (190, 179, 180), (168, 181, 157), (159, 201, 135), (148, 257, 192), (161, 183, 184), (162, 195, 196), (163, 175, 218), (163, 218, 186), (165, 176, 187), (177, 188, 178), (180, 199, 133), (133, 200, 167), (181, 191, 146), (146, 228, 229), (170, 192, 216), (173, 137, 195), (177, 206, 188), (178, 188, 198), (156, 211, 190), (190, 211, 179), (179, 211, 180), (200, 213, 181), (158, 229, 159), (171, 182, 231), (185, 194, 203), (172, 203, 204), (196, 195, 205), (175, 174, 218), (186, 218, 219), (220, 221, 187), (187, 221, 197), (177, 197, 206), (198, 207, 208), (198, 208, 189), (211, 212, 199), (199, 226, 200), (228, 214, 229), (229, 255, 159), (201, 271, 169), (4, 5, 1, 3), (160, 231, 273), (195, 204, 233), (195, 233, 217), (174, 205, 234), (208, 223, 209), (209, 240, 210), (210, 224, 211), (202, 232, 244), (205, 245, 234), (219, 218, 247), (220, 247, 235), (235, 248, 221), (197, 249, 236), (222, 237, 238), (208, 264, 239), (223, 251, 209), (213, 253, 227), (227, 242, 191), (191, 242, 228), (228, 287, 214), (194, 244, 274), (205, 217, 245), (234, 246, 218), (218, 246, 247), (235, 247, 261), (214, 254, 255), (203, 274, 310), (204, 258, 259), (234, 245, 260), (247, 246, 280), (247, 280, 281), (247, 281, 261), (248, 261, 292), (248, 292, 236), (238, 250, 263), (238, 263, 264), (239, 266, 251), (251, 322, 240), (252, 301, 225), (268, 286, 241), (253, 269, 242), (287, 305, 214), (182, 272, 288), (231, 288, 273), (193, 273, 307), (193, 307, 232), (259, 275, 290), (217, 276, 277), (236, 316, 293), (250, 282, 295), (264, 263, 296), (267, 301, 252), (301, 325, 285), (285, 286, 268), (269, 304, 242), (242, 304, 270), (244, 308, 309), (274, 330, 310), (259, 258, 289), (291, 278, 313), (291, 314, 279), (236, 292, 316), (262, 293, 294), (282, 294, 295), (263, 295, 296), (296, 319, 283), (283, 297, 266), (284, 341, 224), (267, 300, 301), (301, 302, 325), (285, 325, 286), (287, 328, 305), (305, 306, 254), (256, 427, 271), (230, 351, 215), (232, 307, 308), (274, 309, 330), (277, 276, 312), (278, 312, 313), (291, 313, 332), (291, 332, 314), (281, 315, 292), (292, 335, 316), (296, 295, 318), (296, 318, 319), (319, 339, 283), (297, 320, 298), (298, 321, 322), (322, 341, 284), (300, 344, 301), (302, 324, 325), (325, 346, 286), (303, 348, 304), (255, 350, 256), (271, 351, 230), (192, 353, 449), (216, 449, 272), (290, 289, 355), (313, 312, 332), (315, 314, 359), (292, 315, 335), (293, 316, 361), (294, 317, 336), (295, 336, 337), (297, 339, 320), (320, 386, 298), (298, 386, 321), (321, 340, 322), (322, 340, 341), (300, 343, 344), (324, 345, 325), (325, 345, 346), (326, 347, 303), (303, 367, 348), (327, 349, 287), (306, 350, 255), (257, 352, 353), (331, 373, 311), (289, 311, 355), (276, 355, 356), (312, 357, 358), (314, 334, 359), (359, 377, 315), (315, 378, 335), (335, 378, 379), (316, 335, 360), (318, 337, 364), (318, 364, 319), (339, 338, 384), (339, 386, 320), (340, 388, 341), (342, 365, 323), (343, 366, 344), (347, 367, 303), (348, 368, 327), (349, 411, 328), (306, 448, 350), (272, 391, 370), (288, 370, 392), (309, 308, 451), (330, 309, 451), (330, 451, 371), (331, 372, 373), (311, 373, 374), (358, 357, 376), (358, 376, 333), (379, 380, 335), (363, 382, 337), (384, 385, 386), (386, 387, 321), (321, 402, 340), (340, 402, 388), (388, 389, 342), (366, 406, 324), (345, 408, 346), (326, 390, 347), (327, 410, 349), (288, 392, 329), (354, 473, 307), (357, 356, 393), (376, 394, 395), (360, 380, 397), (363, 362, 398), (383, 399, 338), (385, 400, 386), (387, 420, 402), (389, 403, 365), (366, 405, 406), (390, 409, 367), (369, 471, 306), (306, 471, 448), (427, 493, 351), (375, 374, 429), (412, 413, 356), (395, 394, 415), (395, 415, 396), (378, 396, 416), (399, 438, 385), (401, 419, 420), (402, 421, 388), (389, 422, 403), (404, 423, 405), (409, 445, 367), (367, 445, 425), (410, 447, 411), (411, 426, 369), (351, 494, 215), (394, 430, 431), (397, 432, 381), (381, 432, 433), (398, 435, 436), (399, 437, 438), (419, 439, 420), (422, 440, 403), (403, 440, 404), (423, 441, 424), (442, 443, 407), (443, 444, 408), (390, 444, 469), (425, 446, 410), (410, 506, 447), (353, 352, 449), (392, 370, 450), (307, 473, 474), (474, 534, 451), (371, 428, 475), (372, 475, 497), (373, 497, 498), (374, 498, 476), (431, 453, 480), (431, 480, 454), (431, 454, 455), (459, 460, 432), (434, 461, 418), (399, 436, 462), (437, 486, 438), (486, 463, 419), (419, 463, 439), (439, 464, 420), (420, 464, 421), (422, 466, 440), (440, 441, 423), (443, 491, 467), (444, 468, 469), (448, 472, 427), (329, 450, 473), (429, 476, 477), (477, 478, 479), (459, 458, 501), (433, 460, 482), (434, 483, 461), (461, 484, 435), (462, 503, 437), (465, 488, 466), (441, 489, 490), (445, 470, 492), (445, 492, 446), (446, 505, 506), (532, 472, 448), (472, 493, 427), (475, 496, 497), (430, 452, 515), (481, 454, 500), (458, 500, 501), (482, 520, 483), (484, 523, 436), (436, 523, 502), (485, 504, 486), (487, 548, 463), (463, 548, 439), (464, 525, 465), (468, 467, 528), (470, 531, 492), (506, 554, 447), (447, 507, 426), (451, 534, 535), (496, 510, 511), (498, 497, 536), (476, 536, 538), (477, 538, 512), (477, 512, 513), (501, 500, 518), (501, 518, 519), (482, 519, 520), (484, 520, 544), (484, 544, 522), (503, 564, 485), (488, 526, 489), (489, 551, 490), (490, 551, 527), (467, 527, 528), (529, 530, 470), (505, 531, 568), (507, 555, 471), (450, 509, 533), (474, 558, 534), (497, 511, 536), (536, 537, 538), (478, 513, 539), (452, 478, 540), (514, 541, 515), (515, 541, 499), (520, 519, 562), (520, 521, 544), (522, 545, 523), (564, 547, 504), (504, 547, 548), (524, 549, 525), (526, 566, 489), (489, 566, 551), (529, 552, 530), (531, 530, 567), (531, 567, 568), (505, 568, 553), (554, 584, 507), (494, 587, 508), (449, 569, 557), (495, 533, 626), (534, 558, 559), (496, 535, 570), (496, 570, 510), (538, 537, 560), (516, 561, 517), (543, 542, 572), (500, 543, 573), (518, 573, 575), (544, 545, 522), (545, 563, 546), (546, 563, 576), (546, 576, 564), (547, 565, 548), (548, 565, 524), (526, 581, 566), (566, 622, 551), (528, 623, 529), (530, 552, 567), (567, 582, 568), (555, 585, 532), (556, 586, 493), (493, 607, 494), (509, 557, 609), (495, 626, 588), (535, 559, 610), (535, 610, 570), (510, 570, 645), (537, 591, 560), (561, 572, 542), (543, 572, 573), (573, 574, 575), (562, 771, 521), (521, 771, 544), (544, 771, 545), (545, 771, 563), (576, 577, 564), (581, 620, 566), (552, 582, 567), (582, 583, 568), (568, 583, 553), (555, 584, 605), (606, 642, 532), (558, 588, 589), (511, 645, 611), (571, 611, 590), (537, 590, 591), (539, 593, 594), (572, 561, 596), (572, 596, 597), (575, 574, 562), (578, 577, 598), (579, 618, 549), (580, 601, 581), (620, 621, 622), (528, 641, 623), (583, 603, 553), (553, 603, 554), (584, 604, 605), (586, 607, 493), (587, 608, 508), (589, 627, 559), (570, 610, 645), (591, 590, 630), (539, 592, 631), (594, 595, 541), (561, 595, 633), (597, 613, 574), (577, 614, 636), (619, 620, 581), (602, 623, 624), (602, 624, 582), (582, 624, 625), (583, 625, 603), (585, 605, 676), (559, 627, 628), (610, 628, 645), (590, 611, 629), (590, 629, 630), (592, 612, 631), (593, 631, 650), (595, 651, 633), (633, 653, 596), (596, 653, 597), (771, 635, 614), (614, 635, 636), (615, 636, 637), (615, 637, 600), (617, 638, 618), (619, 639, 620), (621, 658, 622), (641, 673, 623), (623, 659, 624), (352, 995, 829), (627, 588, 643), (627, 643, 644), (612, 630, 648), (595, 632, 651), (633, 651, 652), (633, 652, 653), (635, 670, 636), (636, 670, 637), (637, 656, 616), (616, 656, 617), (638, 687, 618), (639, 671, 640), (621, 672, 658), (603, 661, 604), (606, 676, 642), (352, 829, 662), (557, 569, 663), (609, 663, 664), (626, 664, 693), (626, 693, 694), (626, 694, 588), (644, 695, 628), (645, 628, 677), (630, 629, 665), (650, 649, 666), (653, 652, 668), (654, 684, 634), (635, 669, 670), (657, 688, 639), (640, 671, 672), (640, 672, 621), (672, 689, 658), (658, 710, 641), (673, 711, 659), (659, 690, 660), (690, 675, 625), (676, 692, 642), (643, 694, 644), (695, 677, 628), (677, 678, 646), (629, 679, 696), (668, 682, 654), (654, 683, 684), (684, 729, 634), (655, 670, 705), (556, 761, 586), (644, 694, 695), (649, 697, 698), (667, 681, 724), (667, 724, 700), (683, 682, 726), (684, 704, 729), (669, 705, 670), (705, 730, 685), (687, 706, 688), (688, 707, 671), (671, 708, 672), (672, 708, 709), (689, 738, 710), (711, 712, 659), (690, 674, 713), (690, 713, 714), (661, 715, 716), (663, 569, 805), (664, 744, 693), (693, 784, 694), (695, 694, 719), (679, 720, 721), (696, 721, 722), (666, 698, 747), (681, 699, 724), (701, 700, 725), (682, 702, 726), (703, 728, 704), (730, 731, 685), (685, 731, 686), (687, 733, 706), (706, 734, 707), (707, 734, 735), (708, 735, 736), (708, 736, 709), (710, 739, 711), (714, 741, 691), (607, 783, 587), (663, 805, 743), (664, 743, 744), (694, 856, 719), (719, 745, 677), (722, 721, 746), (680, 746, 764), (698, 723, 747), (699, 748, 767), (699, 767, 724), (724, 749, 700), (700, 749, 725), (702, 751, 726), (705, 669, 753), (730, 773, 731), (733, 732, 754), (734, 733, 754), (735, 734, 775), (737, 756, 757), (738, 757, 758), (674, 780, 713), (742, 782, 715), (719, 856, 785), (745, 785, 762), (721, 786, 763), (746, 763, 764), (723, 764, 788), (748, 766, 767), (749, 767, 768), (752, 770, 794), (773, 774, 731), (734, 754, 775), (735, 775, 776), (756, 778, 757), (741, 759, 781), (742, 781, 782), (782, 803, 716), (569, 662, 855), (720, 807, 786), (786, 787, 763), (788, 809, 765), (768, 767, 810), (750, 792, 769), (769, 793, 770), (770, 814, 794), (771, 815, 669), (669, 815, 795), (772, 797, 773), (754, 732, 798), (754, 798, 799), (759, 780, 825), (717, 827, 760), (760, 827, 804), (856, 833, 785), (785, 806, 762), (786, 807, 808), (764, 787, 837), (764, 837, 838), (788, 838, 809), (765, 809, 839), (767, 790, 810), (791, 811, 792), (796, 819, 820), (774, 821, 732), (799, 798, 848), (799, 848, 822), (778, 800, 824), (780, 853, 825), (825, 826, 781), (784, 830, 831), (833, 834, 806), (787, 836, 837), (809, 838, 839), (810, 841, 864), (812, 811, 842), (843, 844, 814), (771, 870, 815), (820, 846, 797), (776, 822, 849), (779, 852, 853), (782, 802, 854), (743, 805, 878), (856, 880, 833), (834, 881, 806), (807, 835, 899), (807, 899, 808), (837, 836, 857), (838, 857, 858), (839, 860, 789), (840, 860, 861), (841, 863, 864), (813, 842, 868), (847, 846, 890), (824, 875, 893), (824, 893, 801), (825, 853, 894), (826, 913, 802), (803, 854, 876), (692, 804, 877), (855, 878, 805), (832, 879, 856), (835, 898, 899), (899, 900, 836), (839, 858, 883), (871, 887, 888), (874, 889, 846), (798, 911, 891), (913, 895, 854), (607, 828, 1043), (830, 896, 831), (881, 897, 898), (857, 882, 901), (860, 916, 884), (884, 902, 862), (885, 906, 867), (845, 919, 771), (888, 921, 872), (889, 910, 890), (890, 910, 911), (891, 925, 848), (853, 852, 928), (955, 894, 993), (826, 955, 913), (608, 783, 1086), (855, 931, 878), (896, 975, 832), (879, 932, 880), (834, 934, 881), (900, 915, 882), (938, 939, 883), (940, 941, 860), (907, 945, 886), (887, 908, 920), (888, 920, 921), (909, 922, 874), (891, 951, 925), (912, 952, 926), (912, 926, 927), (852, 927, 990), (852, 990, 928), (894, 928, 954), (804, 929, 930), (878, 931, 830), (975, 958, 832), (879, 958, 932), (932, 933, 880), (934, 935, 897), (897, 935, 898), (898, 977, 899), (915, 936, 901), (903, 902, 942), (917, 943, 944), (918, 981, 907), (870, 919, 946), (909, 948, 922), (923, 949, 910), (910, 949, 911), (911, 950, 924), (924, 989, 951), (951, 952, 925), (926, 953, 927), (927, 953, 990), (913, 955, 994), (876, 895, 972), (876, 972, 956), (974, 975, 896), (935, 976, 898), (937, 978, 938), (940, 960, 941), (941, 960, 916), (943, 942, 962), (944, 963, 905), (905, 963, 918), (945, 964, 919), (946, 919, 965), (948, 968, 923), (949, 969, 986), (950, 970, 924), (951, 1012, 952), (952, 971, 926), (895, 994, 972), (783, 1043, 1086), (829, 1044, 855), (957, 1045, 931), (931, 974, 830), (934, 997, 935), (935, 998, 976), (936, 1000, 937), (961, 980, 942), (943, 962, 1003), (963, 981, 918), (967, 982, 983), (986, 969, 985), (970, 1010, 989), (989, 1011, 951), (951, 1011, 1012), (953, 971, 990), (991, 992, 928), (928, 992, 954), (955, 993, 1058), (958, 1020, 933), (933, 996, 934), (934, 1021, 997), (976, 999, 977), (977, 1047, 936), (980, 1003, 962), (944, 1003, 1004), (965, 1031, 966), (966, 1031, 982), (983, 982, 1008), (969, 984, 1009), (986, 1036, 987), (989, 1010, 1011), (952, 1012, 971), (972, 1041, 956), (914, 1041, 1016), (995, 1018, 829), (974, 1061, 975), (975, 1019, 958), (958, 1019, 1020), (996, 1103, 1021), (998, 1046, 976), (999, 1022, 1047), (1047, 1023, 1000), (1000, 1023, 978), (961, 1002, 1025), (961, 1025, 980), (1005, 1050, 981), (1007, 1027, 919), (982, 1031, 1032), (984, 1008, 1033), (1009, 1034, 985), (988, 1055, 1010), (992, 1056, 1039), (994, 1058, 1040), (972, 1040, 1059), (972, 1059, 1041), (930, 1016, 1085), (828, 1017, 1042), (828, 1042, 1043), (1045, 1087, 931), (1019, 1102, 1020), (1021, 1104, 997), (1048, 1065, 1001), (1002, 1024, 1066), (1026, 1025, 1067), (1026, 1067, 1049), (1030, 1053, 1031), (1008, 1032, 1054), (1038, 1079, 1012), (1013, 1079, 1080), (1039, 1056, 1057), (1040, 1100, 1059), (1041, 1059, 1060), (1041, 1060, 1084), (1044, 1126, 957), (1019, 1101, 1102), (1046, 1062, 1022), (1047, 1064, 1048), (1066, 1090, 1025), (1025, 1090, 1067), (1049, 1091, 1004), (1050, 1068, 1051), (1051, 1069, 1027), (919, 1071, 1052), (1028, 1052, 1072), (1032, 1053, 1073), (1032, 1073, 1074), (1055, 1077, 1078), (1038, 1037, 1079), (1014, 1080, 1099), (1016, 1084, 1125), (1016, 1125, 1085), (1061, 1101, 1019), (1067, 1090, 1107), (1068, 1111, 1051), (1052, 1113, 1094), (1030, 1072, 1096), (1076, 1075, 1097), (1037, 1098, 1099), (1056, 1099, 1121), (1059, 1100, 1143), (1059, 1143, 1060), (1045, 1164, 1087), (1087, 1144, 1061), (1089, 1168, 1062), (1064, 1127, 1065), (1065, 1127, 1129), (1090, 1106, 1107), (1107, 1108, 1049), (1049, 1109, 1091), (1091, 1110, 1068), (1093, 1112, 1070), (1071, 1113, 1052), (1095, 1114, 1072), (1053, 1096, 1115), (1075, 1074, 1116), (1077, 1117, 1118), (1098, 1118, 1119), (1099, 1119, 1120), (1099, 1120, 1121), (1100, 1083, 1123), (1060, 1143, 1124), (1043, 1042, 1247), (957, 1126, 1045), (1061, 1144, 1101), (1102, 1145, 1103), (1168, 1063, 1062), (1063, 1127, 1064), (1107, 1106, 1130), (1107, 1151, 1108), (1109, 1131, 1110), (1110, 1132, 1068), (1113, 1071, 1155), (1113, 1155, 1133), (1096, 1114, 1135), (1138, 1116, 1137), (1119, 1118, 1140), (1121, 1120, 1141), (1083, 1122, 1142), (1084, 1124, 1202), (1085, 1125, 1203), (1101, 1165, 1145), (1145, 1146, 1103), (1128, 1149, 1129), (1131, 1152, 1110), (1132, 1153, 1111), (1093, 1092, 1154), (1114, 1134, 1156), (1074, 1135, 1157), (1116, 1136, 1158), (1139, 1159, 1118), (1120, 1119, 1179), (1141, 1179, 1160), (1081, 1160, 1161), (1123, 1142, 1180), (1042, 1163, 1221), (1043, 1247, 1280), (1126, 1181, 1045), (1145, 1166, 1146), (1150, 1170, 1151), (1112, 1154, 1173), (1135, 1156, 1176), (1137, 1158, 1177), (1137, 1177, 1139), (1159, 1178, 1118), (1119, 1140, 1200), (1161, 1160, 1201), (1143, 1180, 1124), (1125, 1202, 1203), (1166, 1225, 1146), (1146, 1225, 1147), (1167, 1226, 1089), (1168, 1183, 1148), (1148, 1204, 1127), (1170, 1189, 1171), (1132, 1190, 1153), (1172, 1191, 1154), (1071, 1211, 1192), (1157, 1176, 1195), (1158, 1157, 1196), (1178, 1198, 1140), (1140, 1199, 1200), (1200, 1217, 1179), (1179, 1217, 1160), (1180, 1142, 1246), (1124, 1180, 1202), (1202, 1278, 1203), (1164, 1222, 1144), (1182, 1224, 1165), (1165, 1224, 1145), (1186, 1205, 1187), (1187, 1205, 1206), (1188, 1207, 1170), (1189, 1208, 1152), (1152, 1208, 1132), (1154, 1210, 1173), (1156, 1175, 1213), (1157, 1195, 1260), (1157, 1260, 1196), (1196, 1214, 1197), (1197, 1215, 1216), (1199, 1217, 1200), (1217, 1245, 1218), (1162, 1201, 1246), (1180, 1246, 1220), (1181, 1262, 1164), (1222, 1248, 1182), (1167, 1250, 1226), (1183, 1227, 1204), (1204, 1227, 1228), (1185, 1229, 1186), (1205, 1230, 1206), (1207, 1231, 1189), (1208, 1232, 1190), (1211, 1210, 1234), (1192, 1234, 1235), (1212, 1259, 1268), (1194, 1237, 1238), (1195, 1238, 1260), (1214, 1239, 1240), (1216, 1215, 1241), (1198, 1242, 1243), (1199, 1244, 1217), (1201, 1219, 1246), (1203, 1300, 1163), (1221, 1279, 1247), (1248, 1223, 1182), (1224, 1249, 1225), (1227, 1253, 1228), (1228, 1253, 1229), (1229, 1254, 1205), (1231, 1266, 1189), (1234, 1257, 1258), (1235, 1258, 1259), (1240, 1239, 1272), (1240, 1272, 1215), (1245, 1275, 1218), (1246, 1310, 1276), (1202, 1277, 1278), (1203, 1278, 1300), (1221, 1163, 1279), (1018, 1328, 1281), (1164, 1262, 1222), (1252, 1285, 1227), (1253, 1254, 1229), (1254, 1264, 1230), (1232, 1287, 1233), (1209, 1289, 1257), (1258, 1257, 1267), (1259, 1258, 1268), (1236, 1269, 1270), (1260, 1238, 1307), (1239, 1261, 1271), (1239, 1271, 1272), (1215, 1272, 1296), (1241, 1296, 1273), (1243, 1242, 1274), (1244, 1274, 1275), (1218, 1298, 1299), (1220, 1276, 1325), (1220, 1325, 1277), (1018, 1402, 1328), (1248, 1301, 1223), (1223, 1282, 1224), (1249, 1283, 1284), (1250, 1316, 1226), (1265, 1304, 1231), (1232, 1286, 1287), (1209, 1288, 1289), (1258, 1290, 1291), (1268, 1291, 1292), (1238, 1270, 1307), (1272, 1295, 1296), (1274, 1297, 1308), (1275, 1308, 1298), (1278, 1277, 1300), (1283, 1315, 1284), (1263, 1331, 1253), (1254, 1318, 1264), (1264, 1304, 1265), (1256, 1321, 1232), (1286, 1335, 1287), (1287, 1322, 1288), (1288, 1306, 1289), (1270, 1293, 1307), (1294, 1307, 1324), (1298, 1308, 1309), (1219, 1299, 1310), (1276, 1311, 1325), (1277, 1312, 1326), (1284, 1315, 1316), (1251, 1330, 1285), (1303, 1317, 1318), (1318, 1319, 1304), (1305, 1321, 1256), (1321, 1334, 1286), (1292, 1291, 1323), (1293, 1323, 1338), (1307, 1338, 1324), (1296, 1339, 1354), (1297, 1273, 1367), (1300, 1326, 1327), (1163, 1327, 1370), (1313, 1329, 1222), (1301, 1314, 1282), (1315, 1381, 1316), (1316, 1343, 1330), (1330, 1344, 1285), (1285, 1344, 1331), (1320, 1333, 1304), (1304, 1333, 1305), (1323, 1336, 1337), (1323, 1337, 1338), (1338, 1337, 1351), (1295, 1324, 1339), (1273, 1354, 1367), (1310, 1340, 1341), (1328, 1410, 1181), (1314, 1342, 1302), (1302, 1342, 1283), (1344, 1362, 1331), (1317, 1345, 1319), (1305, 1347, 1321), (1335, 1348, 1322), (1322, 1349, 1306), (1324, 1351, 1352), (1324, 1352, 1353), (1339, 1353, 1354), (1309, 1355, 1356), (1299, 1356, 1357), (1279, 1370, 1359), (1402, 1371, 1328), (1313, 1379, 1329), (1301, 1380, 1314), (1314, 1380, 1342), (1320, 1363, 1333), (1348, 1365, 1322), (1337, 1350, 1385), (1353, 1352, 1374), (1354, 1388, 1367), (1340, 1357, 1341), (1325, 1377, 1368), (1312, 1368, 1369), (1327, 1369, 1378), (1327, 1378, 1370), (1360, 1381, 1315), (1347, 1396, 1334), (1334, 1396, 1364), (1364, 1372, 1348), (1337, 1385, 1373), (1352, 1387, 1374), (1354, 1374, 1388), (1356, 1408, 1375), (1358, 1376, 1377), (1369, 1368, 1389), (1361, 1383, 1362), (1363, 1395, 1346), (1372, 1397, 1348), (1349, 1365, 1384), (1350, 1349, 1385), (1373, 1385, 1386), (1374, 1387, 1388), (1368, 1377, 1441), (1368, 1441, 1389), (1379, 1422, 1380), (1360, 1413, 1381), (1383, 1414, 1393), (1395, 1426, 1346), (1349, 1384, 1416), (1366, 1386, 1406), (1367, 1388, 1399), (1357, 1375, 1400), (1377, 1401, 1441), (1369, 1389, 1409), (1370, 1378, 1419), (1390, 1421, 1379), (1391, 1412, 1360), (1392, 1403, 1382), (1382, 1403, 1383), (1393, 1404, 1394), (1394, 1404, 1395), (1397, 1384, 1365), (1376, 1400, 1431), (1380, 1411, 1391), (1360, 1412, 1413), (1403, 1425, 1383), (1383, 1425, 1414), (1414, 1432, 1393), (1426, 1427, 1415), (1415, 1405, 1396), (1398, 1416, 1417), (1398, 1417, 1418), (1386, 1418, 1429), (1388, 1455, 1439), (1408, 1407, 1445), (1369, 1409, 1378), (1410, 1447, 1390), (1390, 1447, 1421), (1379, 1421, 1422), (1411, 1423, 1412), (1413, 1424, 1392), (1404, 1434, 1426), (1405, 1436, 1397), (1416, 1437, 1428), (1387, 1429, 1455), (1375, 1445, 1430), (1401, 1440, 1441), (1389, 1441, 1442), (1403, 1459, 1425), (1425, 1443, 1414), (1414, 1443, 1432), (1417, 1428, 1438), (1441, 1458, 1463), (1441, 1463, 1442), (1371, 1464, 1410), (1421, 1448, 1422), (1422, 1448, 1411), (1423, 1450, 1413), (1459, 1460, 1425), (1435, 1453, 1405), (1405, 1453, 1436), (1407, 1461, 1445), (1430, 1445, 1456), (1378, 1446, 1419), (1411, 1449, 1450), (1443, 1474, 1432), (1432, 1452, 1433), (1444, 1467, 1435), (1453, 1468, 1436), (1400, 1456, 1457), (1440, 1457, 1458), (1452, 1465, 1433), (1433, 1466, 1434), (1468, 1476, 1454), (1439, 1477, 1461), (1445, 1470, 1462), (1458, 1457, 1463), (1442, 1463, 1471), (1448, 1472, 1449), (1449, 1472, 1450), (1459, 1490, 1460), (1460, 1481, 1474), (1474, 1465, 1452), (1465, 1466, 1433), (1466, 1467, 1444), (1454, 1476, 1469), (1455, 1485, 1477), (1461, 1477, 1478), (1461, 1478, 1470), (1445, 1462, 1500), (1463, 1487, 1479), (1463, 1479, 1471), (1446, 1488, 1495), (1451, 1480, 1473), (1474, 1475, 1465), (1465, 1475, 1466), (1467, 1493, 1468), (1468, 1483, 1476), (1455, 1484, 1485), (1456, 1500, 1457), (1419, 1495, 1526), (1402, 1512, 1464), (1447, 1496, 1448), (1481, 1491, 1474), (1475, 1482, 1466), (1466, 1482, 1467), (1476, 1483, 1469), (1462, 1470, 1500), (1496, 1514, 1448), (1448, 1514, 1472), (1473, 1517, 1490), (1482, 1493, 1467), (1493, 1498, 1468), (1478, 1486, 1499), (1457, 1500, 1511), (1479, 1509, 1471), (1480, 1517, 1473), (1481, 1497, 1491), (1483, 1498, 1502), (1478, 1499, 1508), (1470, 1508, 1500), (1487, 1511, 1509), (1471, 1509, 1488), (1496, 1522, 1514), (1472, 1504, 1480), (1492, 1505, 1482), (1488, 1525, 1495), (1491, 1505, 1492), (1505, 1501, 1482), (1501, 1506, 1498), (1499, 1510, 1508), (1511, 1532, 1509), (1504, 1515, 1516), (1497, 1518, 1505), (1503, 1529, 1510), (1500, 1521, 1511), (1509, 1536, 1525), (1516, 1533, 1517), (1505, 1528, 1501), (1510, 1529, 1520), (1508, 1520, 1521), (1525, 1546, 1495), (1526, 1550, 1420), (1514, 1515, 1504), (1517, 1533, 1497), (1505, 1518, 1528), (1501, 1528, 1523), (1523, 1524, 1519), (1521, 1520, 1530), (1511, 1521, 1532), (1495, 1550, 1526), (1522, 1537, 1514), (1518, 1527, 1528), (1528, 1539, 1523), (1507, 1534, 1529), (1521, 1530, 1531), (1521, 1531, 1545), (1521, 1545, 1532), (1527, 1538, 1528), (1529, 1534, 1535), (1532, 1545, 1536), (1514, 1537, 1515), (1515, 1542, 1543), (1516, 1543, 1533), (1543, 1547, 1533), (1533, 1547, 1527), (1538, 1548, 1539), (1524, 1540, 1534), (1535, 1534, 1549), (1535, 1549, 1544), (1531, 1544, 1545), (1536, 1552, 1546), (1512, 1551, 1541), (1547, 1548, 1538), (1540, 1549, 1534), (1546, 1559, 1550), (1537, 1553, 1542), (1540, 1556, 1549), (1545, 1558, 1552), (1550, 1559, 1563), (1547, 1555, 1548), (1548, 1556, 1540), (1552, 1558, 1559), (1559, 1560, 1563), (1553, 1561, 1555), (1555, 1557, 1556), (1557, 1564, 1562), (1561, 1566, 1564), (1562, 1564, 1565), (1564, 1566, 1565), (0, 1, 5), (17, 12, 8, 7), (5, 4, 2), (3, 8, 9), (7, 6, 17), (52, 34, 27, 42), (9, 8, 12), (4, 10, 13), (2, 13, 11), (10, 9, 20), (20, 9, 19), (13, 14, 21), (11, 21, 24), (12, 18, 25), (9, 12, 22), (10, 20, 14), (18, 17, 30), (12, 25, 22), (20, 23, 27), (20, 27, 34), (15, 24, 46), (26, 22, 41), (19, 26, 32), (23, 38, 27), (14, 34, 43), (24, 29, 45), (30, 35, 40), (31, 30, 47), (26, 41, 36), (33, 32, 37), (28, 43, 39), (29, 39, 45), (35, 16, 74), (30, 40, 75), (36, 41, 48), (33, 37, 54), (110, 75, 40, 74), (24, 45, 73), (36, 48, 49), (37, 36, 50), (38, 60, 42), (43, 62, 44), (43, 44, 39), (47, 75, 64), (50, 36, 59), (39, 44, 63), (54, 51, 81), (42, 60, 61), (73, 57, 116), (48, 53, 65), (49, 58, 84), (59, 49, 77), (51, 78, 79), (51, 79, 80), (60, 66, 67), (56, 71, 72), (46, 73, 116), (97, 111, 78, 77), (64, 75, 83), (65, 53, 76), (60, 81, 66), (61, 100, 88), (55, 82, 71), (57, 72, 91), (74, 93, 94), (58, 65, 95), (79, 78, 111), (80, 79, 98), (66, 81, 86), (67, 87, 100), (68, 90, 69), (72, 101, 91), (57, 91, 102), (83, 75, 110), (76, 83, 104), (77, 84, 96), (142, 155, 122, 141), (81, 107, 86), (66, 86, 87), (100, 87, 108), (69, 126, 70), (71, 82, 127), (71, 127, 72), (72, 109, 101), (94, 93, 148), (95, 65, 105), (84, 95, 106), (85, 98, 112), (99, 120, 107), (86, 107, 121), (87, 121, 122), (87, 122, 108), (89, 114, 90), (69, 90, 126), (91, 115, 128), (103, 110, 129), (97, 96, 119), (82, 70, 134), (101, 145, 115), (110, 94, 170), (105, 104, 136), (106, 95, 131), (112, 111, 139), (120, 85, 140), (108, 123, 113), (114, 113, 124), (114, 124, 125), (90, 132, 126), (70, 126, 134), (82, 134, 127), (110, 170, 171), (113, 144, 124), (126, 132, 133), (126, 133, 134), (109, 157, 145), (117, 169, 243), (131, 105, 137), (106, 131, 151), (119, 106, 152), (162, 174, 153, 152), (123, 143, 156), (123, 156, 144), (124, 190, 125), (119, 152, 153), (138, 119, 175), (140, 139, 154), (141, 140, 165), (134, 133, 167), (134, 167, 168), (127, 168, 157), (115, 146, 158), (147, 158, 159), (148, 92, 257), (130, 149, 161), (137, 136, 172), (152, 151, 162), (141, 165, 166), (143, 178, 156), (146, 229, 158), (116, 201, 169), (136, 185, 172), (189, 156, 178, 198), (164, 138, 163), (165, 154, 176), (142, 141, 166), (132, 180, 133), (167, 200, 168), (157, 181, 146), (170, 148, 192), (161, 160, 183), (150, 161, 184), (150, 184, 185), (162, 173, 195), (174, 162, 196), (175, 153, 174), (164, 163, 186), (176, 154, 219), (166, 165, 187), (210, 211, 189, 209), (133, 199, 200), (168, 200, 181), (146, 191, 228), (169, 230, 215), (182, 170, 216), (183, 160, 193), (184, 183, 202), (185, 184, 194), (174, 196, 205), (154, 186, 219), (187, 176, 220), (166, 187, 197), (177, 166, 197), (156, 189, 211), (180, 211, 199), (181, 227, 191), (160, 171, 231), (183, 193, 202), (194, 184, 202), (172, 185, 203), (137, 172, 204), (195, 137, 204), (198, 188, 207), (189, 208, 209), (247, 220, 176, 219), (199, 212, 225), (199, 225, 226), (200, 226, 213), (181, 213, 227), (169, 271, 230), (193, 160, 273), (194, 202, 244), (205, 195, 217), (218, 174, 234), (256, 201, 159, 255), (220, 235, 221), (188, 206, 222), (207, 188, 222), (210, 240, 224), (211, 224, 212), (213, 226, 241), (248, 249, 197, 221), (202, 193, 232), (236, 237, 206, 197), (238, 264, 207, 222), (222, 206, 237), (310, 258, 204, 203), (208, 207, 264), (208, 239, 223), (209, 251, 240), (212, 224, 267), (212, 267, 252), (212, 252, 225), (226, 225, 268), (226, 268, 241), (213, 241, 253), (229, 214, 255), (201, 256, 271), (182, 216, 272), (203, 194, 274), (235, 261, 248), (237, 236, 262), (237, 262, 250), (238, 237, 250), (239, 264, 265), (223, 239, 251), (240, 284, 224), (227, 253, 242), (228, 242, 270), (192, 257, 353), (285, 268, 225, 301), (233, 204, 259), (217, 233, 259), (234, 260, 246), (249, 248, 236), (250, 262, 282), (239, 265, 266), (251, 266, 322), (240, 322, 284), (224, 299, 267), (290, 276, 217, 259), (241, 286, 253), (228, 270, 287), (214, 305, 254), (231, 182, 288), (244, 232, 308), (277, 278, 245, 217), (278, 291, 260, 245), (279, 246, 260, 291), (303, 269, 253, 286), (261, 281, 292), (262, 236, 293), (263, 250, 295), (264, 296, 283), (265, 264, 283), (265, 283, 266), (266, 298, 322), (326, 303, 286, 346), (270, 304, 287), (274, 244, 309), (275, 259, 289), (246, 279, 314), (280, 246, 314), (282, 262, 294), (266, 297, 298), (224, 341, 299), (267, 299, 300), (269, 303, 304), (254, 306, 255), (216, 192, 449), (288, 272, 370), (258, 310, 311), (290, 275, 289), (278, 277, 312), (280, 314, 315), (281, 280, 315), (294, 293, 317), (283, 339, 297), (299, 323, 300), (301, 344, 302), (334, 314, 332, 333), (304, 348, 327), (304, 327, 287), (305, 328, 306), (256, 350, 427), (243, 215, 508), (273, 288, 329), (354, 273, 329), (307, 273, 354), (310, 330, 331), (311, 310, 331), (289, 258, 311), (276, 290, 355), (342, 299, 341, 388), (293, 361, 317), (295, 294, 336), (318, 295, 337), (319, 338, 339), (395, 396, 359, 334), (299, 342, 323), (300, 323, 343), (302, 344, 324), (287, 349, 328), (328, 369, 306), (271, 427, 351), (272, 449, 391), (312, 276, 356), (332, 312, 358), (333, 332, 358), (315, 377, 378), (316, 360, 361), (336, 317, 362), (337, 336, 363), (319, 364, 338), (339, 384, 386), (323, 365, 343), (344, 366, 324), (328, 411, 369), (331, 330, 371), (355, 311, 374), (355, 374, 375), (356, 355, 375), (357, 312, 356), (333, 376, 334), (360, 335, 380), (317, 361, 381), (363, 336, 362), (364, 337, 382), (364, 382, 383), (364, 383, 338), (386, 401, 387), (321, 387, 402), (342, 389, 365), (343, 365, 405), (343, 405, 366), (324, 406, 345), (346, 408, 326), (347, 390, 367), (348, 367, 425), (348, 425, 368), (349, 410, 411), (350, 448, 427), (473, 354, 329), (451, 308, 474), (372, 331, 371), (356, 375, 412), (376, 357, 393), (334, 376, 395), (417, 380, 379, 416), (377, 359, 396), (378, 377, 396), (361, 360, 397), (361, 397, 381), (362, 317, 381), (363, 398, 382), (384, 338, 399), (384, 399, 385), (386, 400, 401), (387, 401, 420), (365, 403, 404), (365, 404, 405), (345, 406, 407), (345, 407, 408), (326, 408, 390), (327, 368, 410), (308, 307, 474), (412, 375, 429), (356, 413, 393), (376, 393, 414), (394, 376, 414), (379, 378, 416), (422, 389, 388, 421), (397, 380, 417), (362, 418, 398), (382, 398, 436), (382, 436, 383), (385, 438, 400), (402, 420, 421), (442, 407, 406, 424), (405, 423, 424), (406, 405, 424), (458, 459, 397, 417), (407, 443, 408), (408, 444, 390), (368, 425, 410), (369, 426, 471), (215, 494, 508), (371, 451, 428), (372, 371, 475), (413, 412, 479), (414, 393, 413), (394, 414, 430), (415, 394, 431), (396, 415, 431), (416, 396, 431), (417, 416, 456), (434, 362, 381, 433), (397, 459, 432), (486, 401, 400, 438), (418, 362, 434), (398, 418, 435), (399, 383, 436), (477, 479, 412, 429), (401, 486, 419), (421, 465, 422), (404, 440, 423), (424, 441, 442), (409, 390, 469), (409, 469, 445), (425, 445, 446), (410, 446, 506), (411, 447, 426), (351, 493, 494), (329, 392, 450), (373, 372, 497), (374, 373, 498), (429, 374, 476), (457, 458, 417, 456), (414, 413, 452), (431, 430, 453), (416, 431, 455), (416, 455, 456), (467, 468, 444, 443), (433, 432, 460), (418, 461, 435), (399, 462, 437), (421, 464, 465), (422, 465, 466), (443, 442, 491), (454, 481, 456, 455), (445, 469, 470), (448, 471, 532), (452, 413, 479), (430, 414, 452), (483, 434, 433, 482), (457, 456, 481), (458, 457, 481), (485, 486, 437, 503), (461, 483, 484), (435, 484, 436), (488, 489, 440, 466), (486, 487, 463), (527, 491, 442, 490), (441, 440, 489), (442, 441, 490), (533, 495, 473, 450), (469, 468, 529), (469, 529, 470), (446, 492, 505), (515, 499, 480, 453), (474, 473, 495), (428, 451, 496), (475, 428, 496), (476, 498, 536), (477, 476, 538), (452, 479, 478), (453, 430, 515), (501, 482, 460, 459), (454, 480, 499), (458, 481, 500), (662, 569, 449, 352), (484, 483, 520), (462, 436, 502), (462, 502, 503), (486, 504, 487), (465, 525, 488), (467, 491, 527), (468, 528, 529), (492, 531, 505), (447, 554, 507), (426, 507, 471), (516, 517, 454, 499), (370, 391, 509), (450, 370, 509), (496, 451, 535), (497, 496, 511), (478, 477, 513), (515, 452, 514), (524, 464, 439, 548), (500, 454, 517), (482, 501, 519), (484, 522, 523), (502, 523, 546), (502, 546, 503), (485, 564, 504), (487, 504, 548), (542, 543, 500, 517), (464, 524, 525), (488, 525, 526), (470, 530, 531), (506, 505, 554), (471, 555, 532), (509, 391, 557), (474, 495, 558), (514, 452, 540), (499, 541, 516), (575, 562, 519, 518), (520, 562, 521), (523, 545, 546), (503, 546, 564), (525, 549, 550), (525, 550, 526), (527, 551, 528), (505, 553, 554), (507, 584, 555), (472, 556, 493), (391, 449, 557), (533, 509, 609), (535, 534, 559), (536, 511, 571), (537, 536, 571), (512, 538, 560), (514, 540, 541), (516, 541, 561), (517, 561, 542), (518, 500, 573), (599, 547, 564, 578), (550, 549, 580), (529, 602, 552), (532, 585, 606), (494, 607, 587), (558, 495, 588), (559, 558, 589), (511, 510, 645), (537, 571, 590), (513, 512, 560), (540, 478, 539), (576, 563, 771), (564, 577, 578), (600, 565, 547, 599), (579, 524, 565, 600), (581, 526, 550, 580), (524, 579, 549), (612, 560, 591, 630), (566, 620, 622), (551, 622, 528), (529, 623, 602), (555, 605, 585), (532, 642, 472), (571, 511, 611), (513, 560, 592), (539, 513, 592), (540, 539, 594), (541, 540, 594), (541, 595, 561), (573, 572, 597), (574, 573, 597), (562, 574, 771), (576, 771, 614), (577, 576, 614), (599, 578, 598), (549, 618, 580), (581, 601, 619), (528, 622, 641), (552, 602, 582), (554, 603, 604), (584, 554, 604), (472, 642, 556), (626, 533, 609), (589, 588, 627), (615, 599, 598, 636), (592, 560, 612), (593, 539, 631), (596, 561, 633), (574, 613, 771), (598, 577, 636), (617, 579, 600, 616), (599, 615, 600), (650, 632, 594, 593), (579, 617, 618), (580, 618, 601), (620, 640, 621), (583, 582, 625), (585, 676, 606), (642, 718, 556), (610, 559, 628), (648, 649, 631, 612), (597, 653, 634), (613, 597, 634), (613, 634, 771), (600, 637, 616), (619, 601, 639), (620, 639, 640), (622, 658, 641), (623, 673, 659), (624, 659, 660), (604, 716, 605), (626, 609, 664), (628, 627, 644), (611, 645, 646), (629, 611, 647), (657, 601, 618, 687), (631, 649, 650), (595, 594, 632), (634, 653, 654), (637, 670, 655), (637, 655, 656), (617, 656, 638), (690, 625, 624, 660), (601, 657, 639), (681, 667, 651, 632), (603, 625, 661), (604, 661, 716), (605, 716, 717), (605, 717, 676), (609, 557, 663), (643, 588, 694), (646, 645, 677), (647, 611, 646), (647, 646, 679), (629, 647, 679), (648, 630, 665), (632, 650, 666), (680, 697, 648, 665), (654, 653, 668), (639, 688, 671), (641, 710, 673), (659, 674, 690), (625, 675, 661), (642, 692, 718), (665, 629, 722), (682, 668, 652, 701), (649, 648, 697), (666, 649, 698), (652, 651, 667), (705, 685, 656, 655), (654, 682, 683), (686, 638, 656, 685), (700, 701, 652, 667), (638, 686, 687), (657, 687, 688), (672, 709, 689), (658, 689, 710), (673, 710, 711), (675, 690, 691), (661, 675, 691), (586, 761, 607), (677, 695, 719), (646, 678, 679), (722, 629, 696), (680, 665, 722), (681, 632, 699), (704, 684, 683, 703), (682, 701, 702), (683, 726, 703), (727, 728, 703, 726), (634, 729, 771), (635, 771, 669), (688, 706, 707), (671, 707, 708), (659, 712, 674), (690, 714, 691), (661, 691, 715), (676, 717, 760), (676, 760, 692), (693, 744, 784), (678, 677, 745), (679, 678, 720), (696, 679, 721), (680, 722, 746), (697, 723, 698), (632, 666, 747), (699, 632, 747), (702, 701, 725), (732, 687, 686, 731), (704, 728, 729), (757, 689, 709, 737), (687, 732, 733), (706, 733, 734), (708, 707, 735), (709, 736, 737), (765, 748, 699, 747), (689, 757, 738), (710, 738, 739), (711, 739, 740), (711, 740, 712), (714, 713, 741), (691, 741, 742), (691, 742, 715), (556, 718, 761), (664, 663, 743), (678, 745, 762), (720, 678, 762), (697, 680, 764), (750, 751, 702, 725), (724, 767, 749), (725, 749, 750), (751, 752, 728, 727), (727, 726, 751), (780, 674, 712, 740), (729, 728, 752), (729, 752, 794), (729, 794, 771), (730, 705, 753), (730, 753, 773), (739, 738, 758), (788, 765, 747, 723), (713, 780, 759), (713, 759, 741), (715, 782, 716), (694, 784, 831), (856, 694, 831), (745, 719, 785), (721, 720, 786), (746, 721, 763), (723, 697, 764), (769, 770, 752, 751), (750, 749, 768), (751, 750, 769), (772, 773, 753, 796), (753, 669, 795), (753, 795, 796), (827, 717, 716, 803), (731, 774, 732), (736, 735, 776), (755, 736, 776), (737, 755, 777), (737, 777, 756), (757, 778, 758), (739, 758, 740), (780, 740, 779), (742, 741, 781), (792, 750, 768, 791), (718, 692, 761), (607, 761, 828), (587, 783, 608), (805, 569, 855), (720, 762, 807), (763, 787, 764), (748, 765, 789), (748, 840, 766), (767, 766, 790), (768, 810, 791), (835, 807, 762, 806), (769, 792, 793), (770, 793, 814), (772, 796, 797), (773, 797, 774), (775, 754, 799), (776, 775, 799), (777, 755, 776), (756, 777, 800), (756, 800, 778), (758, 778, 801), (740, 758, 801), (779, 740, 801), (759, 825, 781), (782, 781, 802), (692, 760, 804), (784, 744, 830), (785, 833, 806), (812, 813, 793, 792), (787, 786, 808), (788, 764, 838), (789, 765, 839), (840, 748, 789), (790, 766, 840), (792, 811, 812), (813, 843, 814, 793), (818, 795, 815, 817), (794, 814, 771), (815, 816, 817), (819, 796, 795, 818), (861, 841, 790, 840), (796, 820, 797), (732, 821, 798), (776, 799, 822), (777, 776, 823), (800, 777, 823), (801, 778, 824), (780, 779, 853), (781, 826, 802), (761, 692, 877), (662, 829, 855), (744, 743, 830), (831, 832, 856), (787, 808, 836), (847, 774, 797, 846), (810, 790, 841), (791, 810, 864), (813, 812, 842), (814, 844, 845), (814, 845, 771), (815, 870, 816), (818, 817, 816), (849, 850, 823, 776), (774, 847, 821), (850, 851, 800, 823), (863, 841, 861, 862), (824, 800, 851), (779, 801, 852), (826, 825, 955), (803, 782, 854), (804, 827, 929), (828, 761, 877), (830, 743, 878), (806, 881, 835), (808, 899, 836), (838, 837, 857), (839, 838, 858), (840, 789, 860), (865, 866, 791, 864), (866, 867, 811, 791), (868, 869, 843, 813), (842, 811, 867), (872, 818, 816, 871), (844, 843, 869), (816, 870, 871), (872, 873, 819, 818), (873, 874, 820, 819), (911, 821, 847, 890), (820, 874, 846), (885, 867, 866, 865), (798, 821, 911), (849, 822, 848), (824, 851, 875), (801, 893, 852), (802, 913, 854), (827, 803, 876), (929, 827, 876), (831, 896, 832), (856, 879, 880), (833, 880, 834), (835, 881, 898), (836, 900, 882), (857, 836, 882), (859, 839, 883), (861, 860, 884), (861, 884, 862), (865, 864, 863), (886, 845, 844, 869), (842, 867, 868), (869, 868, 886), (892, 912, 851, 850), (871, 870, 887), (872, 871, 888), (846, 889, 890), (848, 798, 891), (850, 849, 892), (901, 938, 858, 857), (875, 851, 912), (955, 825, 894), (783, 607, 1043), (940, 839, 859, 883), (883, 858, 938), (902, 903, 863, 862), (839, 940, 860), (903, 904, 865, 863), (905, 885, 865, 904), (907, 868, 867, 906), (885, 905, 918), (885, 918, 906), (909, 873, 872, 921), (868, 907, 886), (845, 886, 919), (771, 919, 870), (887, 870, 908), (915, 900, 899, 959), (873, 909, 874), (891, 911, 924), (892, 849, 925), (893, 875, 912), (852, 893, 927), (894, 853, 928), (854, 895, 876), (876, 914, 929), (881, 934, 897), (917, 904, 903, 943), (882, 915, 901), (883, 939, 940), (860, 941, 916), (884, 916, 902), (922, 923, 889, 874), (905, 904, 917), (906, 918, 907), (886, 945, 919), (888, 887, 920), (952, 912, 892, 925), (889, 923, 910), (891, 924, 951), (934, 834, 880, 933), (893, 912, 927), (876, 956, 914), (877, 804, 930), (877, 930, 973), (877, 973, 828), (855, 957, 931), (830, 974, 896), (879, 832, 958), (937, 938, 901, 936), (899, 977, 959), (947, 948, 909, 921), (943, 903, 942), (905, 917, 944), (907, 981, 945), (908, 870, 946), (920, 908, 946), (921, 920, 947), (961, 902, 916, 960), (923, 922, 948), (911, 949, 987), (911, 987, 950), (993, 894, 954), (895, 913, 994), (855, 1044, 957), (898, 976, 977), (938, 978, 939), (939, 979, 940), (965, 966, 920, 946), (902, 961, 942), (945, 981, 964), (967, 947, 920, 966), (968, 969, 949, 923), (948, 947, 967), (948, 967, 968), (936, 915, 959, 977), (949, 986, 987), (924, 970, 989), (953, 926, 971), (928, 990, 991), (828, 973, 1017), (932, 958, 933), (935, 997, 998), (1001, 960, 940, 979), (937, 1000, 978), (939, 978, 979), (984, 968, 967, 983), (942, 980, 962), (944, 943, 1003), (967, 966, 982), (1005, 963, 944, 1004), (969, 968, 984), (950, 987, 988), (950, 988, 970), (929, 914, 1016), (930, 929, 1016), (974, 931, 1087), (934, 996, 1021), (977, 999, 1047), (936, 1047, 1000), (979, 978, 1001), (960, 1001, 1002), (960, 1002, 961), (1006, 1007, 964, 981), (963, 1005, 981), (1013, 1014, 990, 971), (964, 1007, 919), (984, 983, 1008), (969, 1009, 985), (987, 1036, 988), (970, 988, 1010), (971, 1012, 1013), (992, 1015, 993, 954), (991, 990, 1014), (992, 991, 1014), (1026, 1003, 980, 1025), (994, 955, 1058), (914, 956, 1041), (829, 1018, 1044), (974, 1087, 1061), (933, 1020, 996), (976, 1046, 999), (978, 1023, 1048), (978, 1048, 1001), (1002, 1001, 1024), (1051, 1006, 981, 1050), (1003, 1026, 1004), (1029, 965, 919, 1028), (1006, 1051, 1007), (919, 1027, 1070), (1030, 1031, 965, 1029), (1035, 986, 985, 1034), (1008, 982, 1032), (1009, 984, 1033), (1038, 1011, 1010, 1037), (986, 1035, 1036), (988, 1036, 1055), (1010, 1055, 1037), (1063, 1047, 1022, 1062), (1011, 1038, 1012), (1013, 1012, 1079), (992, 1014, 1056), (1015, 992, 1039), (1058, 993, 1015), (972, 994, 1040), (973, 930, 1085), (1017, 973, 1085), (975, 1061, 1019), (1020, 1102, 996), (998, 997, 1046), (999, 1046, 1022), (1023, 1047, 1048), (1001, 1065, 1024), (1025, 1002, 1066), (1026, 1049, 1004), (1005, 1004, 1050), (1007, 1051, 1027), (1028, 919, 1052), (1032, 1031, 1053), (1033, 1008, 1054), (1009, 1033, 1054), (1014, 1013, 1080), (1040, 1058, 1100), (1016, 1041, 1084), (1021, 1103, 1104), (997, 1104, 1088), (997, 1088, 1046), (1076, 1034, 1009, 1075), (1048, 1064, 1065), (1004, 1091, 1050), (1027, 1069, 1070), (919, 1070, 1071), (1029, 1028, 1072), (1030, 1029, 1072), (1032, 1074, 1054), (1009, 1054, 1075), (1076, 1077, 1036, 1035), (1035, 1034, 1076), (1078, 1098, 1037, 1055), (1055, 1036, 1077), (1081, 1082, 1057, 1056), (1056, 1014, 1099), (1082, 1122, 1015, 1039), (1039, 1057, 1082), (1122, 1083, 1058, 1015), (1093, 1070, 1069, 1092), (1100, 1058, 1083), (996, 1102, 1103), (1046, 1088, 1089), (1046, 1089, 1062), (1047, 1063, 1064), (1024, 1065, 1066), (1067, 1107, 1049), (1050, 1091, 1068), (1051, 1111, 1069), (1094, 1095, 1072, 1052), (1105, 1066, 1065, 1129), (1053, 1030, 1096), (1075, 1054, 1074), (1077, 1076, 1097), (1079, 1037, 1099), (1080, 1079, 1099), (1081, 1056, 1121), (1106, 1090, 1066, 1105), (1116, 1138, 1097, 1075), (1049, 1108, 1109), (1091, 1109, 1110), (1069, 1111, 1092), (1070, 1112, 1071), (1072, 1114, 1096), (1073, 1053, 1115), (1074, 1073, 1115), (1133, 1134, 1094, 1113), (1097, 1138, 1117), (1077, 1097, 1117), (1078, 1077, 1118), (1098, 1078, 1118), (1099, 1098, 1119), (1081, 1121, 1141), (1143, 1100, 1123), (1084, 1060, 1124), (1017, 1085, 1203), (1044, 1018, 1281), (1044, 1281, 1126), (1101, 1144, 1165), (1101, 1145, 1102), (1103, 1146, 1104), (1104, 1147, 1088), (1063, 1148, 1127), (1129, 1127, 1128), (1108, 1151, 1109), (1068, 1132, 1111), (1187, 1105, 1129, 1149), (1095, 1094, 1134), (1114, 1095, 1134), (1115, 1096, 1135), (1074, 1115, 1135), (1116, 1074, 1136), (1117, 1138, 1139), (1118, 1117, 1139), (1082, 1081, 1161), (1122, 1082, 1161), (1123, 1083, 1142), (1125, 1084, 1202), (1017, 1203, 1163), (1042, 1017, 1163), (1247, 1042, 1221), (1087, 1164, 1144), (1104, 1146, 1147), (1088, 1147, 1167), (1088, 1167, 1089), (1127, 1184, 1128), (1169, 1106, 1105, 1187), (1150, 1151, 1107, 1130), (1130, 1106, 1169), (1171, 1131, 1151, 1170), (1109, 1151, 1131), (1110, 1152, 1132), (1111, 1153, 1172), (1111, 1172, 1092), (1112, 1093, 1154), (1135, 1114, 1156), (1136, 1074, 1157), (1137, 1116, 1158), (1138, 1137, 1139), (1141, 1120, 1179), (1081, 1141, 1160), (1122, 1161, 1162), (1142, 1122, 1162), (1143, 1123, 1180), (1086, 1043, 1280), (1045, 1181, 1164), (1063, 1168, 1148), (1128, 1184, 1149), (1149, 1186, 1187), (1130, 1169, 1188), (1130, 1188, 1150), (1211, 1071, 1112, 1173), (1131, 1171, 1152), (1154, 1092, 1172), (1174, 1175, 1134, 1133), (1183, 1168, 1089, 1226), (1156, 1134, 1175), (1157, 1135, 1176), (1158, 1136, 1157), (1139, 1177, 1159), (1118, 1178, 1140), (1179, 1119, 1200), (1162, 1161, 1201), (1144, 1222, 1165), (1147, 1225, 1167), (1190, 1191, 1172, 1153), (1127, 1204, 1184), (1149, 1184, 1185), (1149, 1185, 1186), (1169, 1187, 1206), (1188, 1169, 1206), (1150, 1188, 1170), (1171, 1189, 1152), (1192, 1193, 1155, 1071), (1196, 1197, 1177, 1158), (1133, 1155, 1193), (1174, 1133, 1193), (1176, 1156, 1194), (1209, 1154, 1191, 1233), (1159, 1177, 1197), (1178, 1159, 1197), (1140, 1198, 1199), (1160, 1217, 1201), (1142, 1162, 1246), (1126, 1281, 1181), (1165, 1222, 1182), (1145, 1224, 1166), (1148, 1183, 1204), (1184, 1204, 1228), (1184, 1228, 1185), (1188, 1206, 1207), (1170, 1207, 1189), (1132, 1208, 1190), (1191, 1190, 1233), (1231, 1207, 1206, 1230), (1154, 1209, 1210), (1173, 1210, 1211), (1174, 1193, 1212), (1175, 1174, 1212), (1194, 1156, 1213), (1195, 1176, 1194), (1196, 1260, 1214), (1197, 1214, 1215), (1178, 1197, 1216), (1198, 1178, 1216), (1201, 1217, 1218), (1202, 1180, 1220), (1182, 1223, 1224), (1166, 1224, 1225), (1167, 1225, 1250), (1185, 1228, 1229), (1186, 1229, 1205), (1259, 1212, 1193, 1235), (1190, 1232, 1233), (1192, 1211, 1234), (1193, 1192, 1235), (1268, 1236, 1213, 1175), (1175, 1212, 1268), (1236, 1237, 1194, 1213), (1241, 1242, 1198, 1216), (1195, 1194, 1238), (1214, 1260, 1239), (1215, 1214, 1240), (1256, 1208, 1189, 1266), (1199, 1198, 1243), (1199, 1243, 1244), (1217, 1244, 1275), (1217, 1275, 1245), (1219, 1201, 1218), (1220, 1246, 1276), (1202, 1220, 1277), (1225, 1249, 1284), (1225, 1284, 1250), (1183, 1251, 1252), (1183, 1252, 1227), (1205, 1254, 1230), (1231, 1255, 1266), (1302, 1249, 1224, 1282), (1208, 1256, 1232), (1210, 1209, 1257), (1234, 1210, 1257), (1235, 1234, 1258), (1239, 1260, 1261), (1246, 1219, 1310), (1227, 1285, 1263), (1227, 1263, 1253), (1230, 1264, 1265), (1230, 1265, 1231), (1233, 1287, 1209), (1236, 1268, 1269), (1237, 1236, 1270), (1238, 1237, 1270), (1261, 1260, 1307), (1241, 1215, 1296), (1242, 1241, 1273), (1244, 1243, 1274), (1218, 1275, 1298), (1219, 1218, 1299), (1248, 1222, 1301), (1251, 1183, 1226, 1316), (1250, 1284, 1316), (1289, 1290, 1267, 1257), (1252, 1251, 1285), (1253, 1303, 1254), (1231, 1304, 1255), (1255, 1305, 1266), (1209, 1287, 1288), (1294, 1295, 1271, 1261), (1258, 1267, 1290), (1268, 1258, 1291), (1269, 1268, 1292), (1270, 1269, 1293), (1261, 1307, 1294), (1332, 1303, 1253, 1331), (1272, 1271, 1295), (1242, 1273, 1297), (1274, 1242, 1297), (1275, 1274, 1308), (1276, 1310, 1311), (1163, 1300, 1327), (1279, 1163, 1370), (1262, 1313, 1222), (1223, 1301, 1282), (1249, 1302, 1283), (1263, 1285, 1331), (1254, 1303, 1318), (1264, 1318, 1304), (1255, 1304, 1305), (1266, 1305, 1256), (1232, 1321, 1286), (1289, 1306, 1290), (1295, 1294, 1324), (1296, 1295, 1339), (1273, 1296, 1354), (1277, 1325, 1312), (1300, 1277, 1326), (1280, 1247, 1359), (1281, 1328, 1181), (1262, 1181, 1313), (1282, 1314, 1302), (1251, 1316, 1330), (1363, 1320, 1319, 1345), (1304, 1319, 1320), (1286, 1334, 1335), (1287, 1335, 1322), (1288, 1322, 1306), (1291, 1290, 1306), (1269, 1292, 1323), (1293, 1269, 1323), (1307, 1293, 1338), (1308, 1297, 1367), (1310, 1299, 1340), (1311, 1310, 1341), (1247, 1279, 1359), (1222, 1329, 1301), (1303, 1332, 1317), (1318, 1317, 1319), (1291, 1306, 1336), (1323, 1291, 1336), (1324, 1338, 1351), (1308, 1367, 1355), (1309, 1308, 1355), (1298, 1309, 1356), (1299, 1298, 1356), (1311, 1341, 1358), (1325, 1311, 1358), (1181, 1390, 1313), (1283, 1360, 1315), (1316, 1381, 1343), (1330, 1343, 1344), (1331, 1362, 1332), (1317, 1332, 1345), (1347, 1305, 1333, 1346), (1349, 1350, 1336, 1306), (1321, 1347, 1334), (1334, 1364, 1335), (1380, 1301, 1329, 1379), (1337, 1336, 1350), (1339, 1324, 1353), (1340, 1299, 1357), (1325, 1358, 1377), (1327, 1326, 1369), (1328, 1371, 1410), (1181, 1410, 1390), (1283, 1342, 1360), (1344, 1343, 1361), (1344, 1361, 1362), (1332, 1362, 1345), (1333, 1363, 1346), (1335, 1364, 1348), (1349, 1322, 1365), (1352, 1351, 1366), (1354, 1353, 1374), (1312, 1325, 1368), (1326, 1312, 1369), (1313, 1390, 1379), (1408, 1356, 1399), (1342, 1391, 1360), (1381, 1392, 1343), (1343, 1382, 1361), (1345, 1395, 1363), (1364, 1396, 1372), (1351, 1337, 1373), (1366, 1351, 1373), (1355, 1367, 1399), (1394, 1345, 1362, 1393), (1357, 1356, 1375), (1341, 1357, 1376), (1358, 1341, 1376), (1343, 1392, 1382), (1361, 1382, 1383), (1362, 1383, 1393), (1459, 1403, 1392, 1424), (1345, 1394, 1395), (1348, 1397, 1365), (1366, 1373, 1386), (1352, 1366, 1387), (1280, 1359, 1420), (1342, 1380, 1391), (1381, 1413, 1392), (1386, 1385, 1398), (1387, 1366, 1406), (1376, 1357, 1400), (1377, 1376, 1401), (1395, 1404, 1426), (1346, 1426, 1415), (1399, 1388, 1439), (1401, 1376, 1431), (1380, 1422, 1411), (1391, 1411, 1412), (1384, 1397, 1416), (1386, 1398, 1418), (1406, 1386, 1429), (1388, 1387, 1455), (1399, 1439, 1407), (1408, 1399, 1407), (1375, 1408, 1445), (1400, 1375, 1430), (1359, 1370, 1419), (1412, 1423, 1413), (1468, 1454, 1437, 1436), (1393, 1432, 1404), (1404, 1433, 1434), (1415, 1427, 1435), (1415, 1435, 1405), (1397, 1436, 1437), (1397, 1437, 1416), (1417, 1416, 1428), (1387, 1406, 1429), (1407, 1439, 1461), (1401, 1431, 1440), (1409, 1389, 1442), (1404, 1432, 1433), (1426, 1434, 1427), (1428, 1437, 1454), (1418, 1417, 1438), (1429, 1418, 1438), (1431, 1400, 1440), (1409, 1442, 1446), (1378, 1409, 1446), (1423, 1411, 1450), (1413, 1450, 1424), (1425, 1460, 1443), (1427, 1434, 1444), (1427, 1444, 1435), (1400, 1430, 1456), (1441, 1440, 1458), (1371, 1402, 1464), (1410, 1464, 1447), (1421, 1447, 1448), (1411, 1448, 1449), (1424, 1450, 1451), (1424, 1451, 1459), (1432, 1474, 1452), (1435, 1467, 1453), (1497, 1481, 1490, 1517), (1438, 1428, 1454), (1429, 1438, 1455), (1445, 1461, 1470), (1440, 1400, 1457), (1446, 1442, 1471), (1359, 1419, 1526), (1447, 1464, 1489), (1443, 1460, 1474), (1434, 1466, 1444), (1438, 1454, 1469), (1455, 1438, 1469), (1439, 1455, 1477), (1446, 1471, 1488), (1419, 1446, 1495), (1450, 1472, 1451), (1451, 1473, 1459), (1453, 1467, 1468), (1456, 1445, 1500), (1463, 1457, 1487), (1464, 1513, 1489), (1451, 1472, 1480), (1459, 1473, 1490), (1460, 1490, 1481), (1455, 1469, 1484), (1420, 1359, 1526), (1464, 1512, 1513), (1474, 1491, 1475), (1478, 1477, 1486), (1447, 1489, 1496), (1475, 1491, 1492), (1475, 1492, 1482), (1483, 1468, 1498), (1469, 1483, 1502), (1469, 1502, 1484), (1477, 1485, 1494), (1486, 1477, 1494), (1487, 1457, 1511), (1479, 1487, 1509), (1541, 1496, 1489, 1513), (1482, 1501, 1493), (1486, 1494, 1499), (1470, 1478, 1508), (1472, 1514, 1504), (1480, 1504, 1517), (1493, 1501, 1498), (1484, 1507, 1485), (1499, 1494, 1503), (1507, 1484, 1502, 1519), (1496, 1541, 1522), (1517, 1504, 1516), (1491, 1497, 1505), (1502, 1498, 1506), (1502, 1506, 1519), (1553, 1537, 1541, 1551), (1494, 1485, 1507), (1494, 1507, 1529), (1503, 1494, 1529), (1499, 1503, 1510), (1500, 1508, 1521), (1488, 1509, 1525), (1508, 1510, 1520), (1506, 1501, 1523), (1506, 1523, 1519), (1509, 1532, 1536), (1513, 1512, 1541), (1519, 1534, 1507), (1522, 1541, 1537), (1516, 1515, 1543), (1497, 1533, 1518), (1519, 1524, 1534), (1525, 1536, 1546), (1495, 1546, 1550), (1420, 1550, 1554), (1518, 1533, 1527), (1528, 1538, 1539), (1523, 1540, 1524), (1520, 1529, 1535), (1530, 1520, 1535), (1515, 1537, 1542), (1523, 1539, 1540), (1536, 1545, 1552), (1527, 1547, 1538), (1530, 1535, 1544), (1531, 1530, 1544), (1543, 1542, 1547), (1539, 1548, 1540), (1546, 1552, 1559), (1562, 1563, 1560, 1559), (1545, 1544, 1558), (1547, 1542, 1555), (1548, 1555, 1556), (1544, 1549, 1558), (1550, 1563, 1554), (1542, 1553, 1555), (1549, 1556, 1558), (1553, 1551, 1561), (1558, 1556, 1557), (1555, 1561, 1557), (1558, 1557, 1562), (1559, 1558, 1562), (1561, 1551, 1566), (1557, 1561, 1564), (1563, 1562, 1565), (1355, 1399, 1356), (1385, 1349, 1416), (1416, 1398, 1385), (1372, 1396, 1405, 1397), (1347, 1346, 1415, 1396), (925, 849, 848), (737, 736, 755)])
me_landscape.use_remesh_fix_poles = True
me_landscape.use_remesh_preserve_attributes = False
me_landscape.use_mirror_vertex_groups = False
me_landscape.update()

# ---- objects
ob_landscape = bpy.data.objects.new('Landscape', me_landscape)

# ---- transforms, parenting, visibility, modifiers, constraints
ob_landscape.location = (0.0, 0.0, 0.0)
ob_landscape.scale = (302.7, 302.7, 302.7)
ob_landscape.lineart.crease_threshold = 0.0

# ---- collection membership
col_collection.objects.link(ob_landscape)

# ---- scene / render settings (as saved in the file)
scene.frame_start = 1; scene.frame_end = 250; scene.frame_set(0)
scene.render.engine = 'BLENDER_EEVEE_NEXT'
scene.cycles.use_denoising = False
scene.cycles.samples = 128
scene.cycles.sampling_pattern = 'TABULATED_SOBOL'
scene.cycles.use_adaptive_sampling = False
scene.cycles.use_light_tree = False
scene.view_settings.view_transform = 'Filmic'
bpy.context.view_layer.update()

# ---- added for rendering (the .blend has no active camera and no usable light): camera, sun
cam_auto = bpy.data.cameras.new('AutoCamera')
cam_auto.lens = 50.0
cam_auto.sensor_width = 36.0
cam_auto.clip_end = 14747.3
ob_auto_camera = bpy.data.objects.new('AutoCamera', cam_auto)
scene.collection.objects.link(ob_auto_camera)
ob_auto_camera.location = (840.303, -1008.37, 823.647)
ob_auto_camera.rotation_euler = (1.09748, -7.21219e-08, 0.694738)
scene.camera = ob_auto_camera
light_auto_sun = bpy.data.lights.new('AutoSun', 'SUN')
light_auto_sun.energy = 3.0
light_auto_sun.angle = 0.0523599
ob_auto_sun = bpy.data.objects.new('AutoSun', light_auto_sun)
scene.collection.objects.link(ob_auto_sun)
ob_auto_sun.rotation_euler = (0.872665, 0.174533, 0.523599)
bpy.context.view_layer.update()
